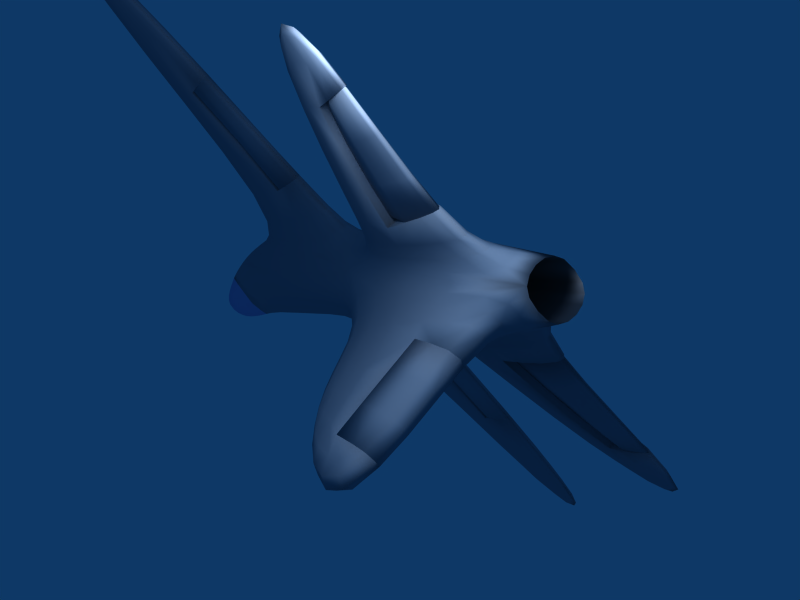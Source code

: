 # Source: jet.blend  (saved by Blender 2.49.2; exported with 4.5.12 LTS)
import bpy
from mathutils import Matrix  # noqa: F401  (used for matrix-valued properties, if any)

bpy.ops.wm.read_factory_settings(use_empty=True)
scene = bpy.context.scene
scene.name = 'Scene'

# ---- collections
col_collection_1 = bpy.data.collections.new('Collection 1'); scene.collection.children.link(col_collection_1)

# ---- materials (node trees are filled in below, after node groups)
mat_bodypaint = bpy.data.materials.new('BodyPaint')
mat_bodypaint.alpha_threshold = 0.0
mat_bodypaint.diffuse_color = (0.502, 0.5373, 0.5961, 1.0)
mat_bodypaint.roughness = 0.5
mat_bodypaint.specular_intensity = 1.266
mat_bodypaint.line_color = (0.0, 0.0, 0.0, 1.0)
mat_material = bpy.data.materials.new('Material')
mat_material.alpha_threshold = 0.0
mat_material.roughness = 0.5
mat_material.line_color = (0.0, 0.0, 0.0, 1.0)
mat_glass = bpy.data.materials.new('Glass')
mat_glass.alpha_threshold = 0.0
mat_glass.diffuse_color = (0.5882, 0.6431, 0.8549, 1.0)
mat_glass.roughness = 0.5
mat_glass.line_color = (0.0, 0.0, 0.0, 0.573)

# ---- material node trees

# ---- world
world_world = bpy.data.worlds.new('World'); scene.world = world_world
world_world.color = (0.05656, 0.2208, 0.4)
world_world.use_sun_shadow = False
world_world.sun_shadow_jitter_overblur = 0.0
world_world.cycles.sampling_method = 'MANUAL'
world_world.cycles.sample_map_resolution = 256

# ---- cameras
cam_camera = bpy.data.cameras.new('Camera')
cam_camera.passepartout_alpha = 0.2
cam_camera.clip_end = 100.0
cam_camera.lens = 35.0
cam_camera.ortho_scale = 7.314
cam_camera.show_passepartout = False
cam_camera.show_safe_areas = True
cam_camera.dof.focus_distance = 0.0
cam_camera.dof.aperture_fstop = 128.0

# ---- lights
light_spot = bpy.data.lights.new('Spot', 'POINT')
light_spot.transmission_factor = 0.0
light_spot.cutoff_distance = 30.0
light_spot.energy = 431.3
light_spot.shadow_buffer_clip_start = 1.001
light_spot.shadow_soft_size = 1.0
light_spot.shadow_maximum_resolution = 0.006
light_spot.use_absolute_resolution = True
light_spot.cycles.use_multiple_importance_sampling = False

# ---- meshes
me_cube = bpy.data.meshes.new('Cube')
me_cube.from_pydata([(9.436, -0.3641, 9.054e-07), (9.268, -0.2139, 9.111e-07), (9.294, -0.346, 0.2369), (9.446, -0.4845, 8.857e-07), (9.095, -0.2137, 0.2344), (9.356, -0.479, 0.2393), (-6.999, -0.04543, -8.881e-07), (-7.006, -0.06305, 0.1714), (-8.398, 0.08822, -1.088e-06), (-5.496, -0.1838, -6.864e-07), (-5.533, -0.2089, 0.1841), (-8.396, 0.08784, 0.1718), (0.0763, -0.6754, -3.051e-08), (0.07312, -0.7273, 0.2293), (-1.917, -0.5022, -2.504e-07), (2.008, -0.84, 1.626e-07), (2.082, -0.8846, 0.291), (-1.966, -0.5458, 0.2066), (-0.4331, 0.7516, 1.169e-07), (-2.084, 0.8212, -7.655e-08), (-0.4422, 0.7086, 0.2801), (1.204, 0.7197, 2.976e-07), (-2.18, 0.7664, 0.2564), (1.284, 0.6692, 0.3349), (6.807, -0.3377, 0.7512), (6.584, -0.1037, 0.7488), (5.572, -0.3454, 0.8833), (6.968, -0.5607, 0.7418), (7.91, -0.3388, 0.5946), (7.711, -0.1536, 0.5926), (5.278, -0.04403, 0.8736), (5.733, -0.6278, 0.8614), (8.039, -0.5185, 0.5934), (-5.139, 1.488, -4.124e-07), (-4.493, 1.174, -3.546e-07), (-5.572, 1.834, -4.415e-07), (-5.273, 1.467, 0.1571), (-4.65, 1.15, 0.1959), (-5.69, 1.782, 0.1456), (-7.23, 1.231, 0.3896), (-7.143, 1.01, 0.4524), (-6.387, 1.299, 0.3887), (-7.337, 1.507, 0.3415), (-8.069, 1.162, 0.3429), (-8.212, 0.9793, 0.3834), (-6.056, 1.009, 0.4766), (-6.631, 1.608, 0.3338), (-8.043, 1.412, 0.3061), (-9.241, 1.072, -1.075e-06), (-9.47, 0.9511, -1.124e-06), (-9.129, 1.076, 0.1603), (-9.102, 1.279, -1.022e-06), (-9.404, 0.9434, 0.17), (-8.984, 1.291, 0.1486), (-9.162, 3.165, -7.018e-07), (-9.071, 3.165, 0.1188), (-7.807, 2.689, 0.2701), (-7.634, 2.26, 0.2873), (-7.261, 2.674, 0.2654), (-7.964, 3.077, 0.2454), (-8.3, 2.706, 0.2448), (-8.258, 2.212, 0.2595), (-7.047, 2.309, 0.2824), (-7.475, 3.003, 0.2398), (-8.329, 3.165, 0.2241), (-6.449, 2.659, -4.637e-07), (-6.166, 2.397, -4.659e-07), (-6.766, 2.911, -4.606e-07), (-6.537, 2.656, 0.1454), (-6.264, 2.382, 0.1485), (-6.836, 2.909, 0.1345), (-8.189, 3.63, -5.046e-07), (-8.67, 3.71, -5.479e-07), (-8.164, 3.568, 0.1325), (-7.657, 3.425, -4.769e-07), (-8.613, 3.631, 0.1242), (-7.668, 3.388, 0.1291), (-5.106, 0.2447, 0.8793), (-4.678, 0.146, 0.7614), (-5.215, 0.4004, 0.8739), (-5.488, 0.2915, 1.107), (-5.205, 0.1063, 0.8609), (-4.718, -0.04295, 0.7293), (-4.756, 0.3642, 0.7494), (-5.594, 0.4329, 1.102), (-5.594, 0.1626, 1.095), (-7.036, 0.6718, 0.7525), (-7.038, 0.7664, 0.6146), (-7.834, 0.674, 0.6933), (-7.085, 0.657, 0.9823), (-6.233, 0.6285, 0.806), (-5.969, 0.6968, 0.67), (-8.088, 0.7759, 0.5393), (-7.725, 0.6499, 0.9283), (-6.446, 0.6278, 1.036), (-7.029, 0.07752, 0.7241), (-7.012, -0.02182, 0.5484), (-6.221, 0.01811, 0.7766), (-7.085, 0.1131, 0.971), (-7.832, 0.1723, 0.6749), (-8.078, 0.1163, 0.4975), (-5.921, -0.1276, 0.6093), (-6.446, 0.0675, 1.022), (-7.725, 0.1951, 0.9207), (-8.946, 0.4897, 0.6151), (-9.317, 0.5271, 0.4728), (-8.841, 0.3905, 0.6189), (-8.683, 0.4786, 0.8463), (-8.841, 0.5759, 0.6208), (-9.255, 0.6436, 0.4667), (-9.255, 0.4012, 0.4655), (-8.577, 0.39, 0.8542), (-8.577, 0.5548, 0.8557), (-8.668, 0.4437, 3.047), (-8.609, 0.3978, 3.048), (-8.609, 0.4858, 3.048), (-7.697, 0.223, 2.534), (-7.431, 0.1861, 1.902), (-7.328, 0.1947, 2.566), (-7.957, 0.262, 3.045), (-6.987, 0.1521, 1.95), (-7.645, 0.2394, 3.128), (-8.233, 0.3017, 3.047), (-7.697, 0.5962, 2.534), (-7.431, 0.6254, 1.904), (-7.957, 0.5598, 3.045), (-7.328, 0.5901, 2.567), (-6.987, 0.6153, 1.953), (-8.233, 0.5472, 3.047), (-7.645, 0.5553, 3.128), (-6.791, 0.3668, 2.64), (-6.322, 0.3506, 2.024), (-6.846, 0.468, 2.624), (-7.246, 0.3781, 3.219), (-6.846, 0.2713, 2.623), (-6.396, 0.2399, 2.016), (-6.396, 0.4687, 2.017), (-7.269, 0.4592, 3.174), (-7.269, 0.3008, 3.174), (-8.344, 0.4158, 4.01), (-8.301, 0.4654, 3.912), (-8.561, 0.4229, 3.881), (-8.301, 0.3564, 3.912), (-8.041, 0.4015, 3.944), (-8.011, 0.457, 3.85), (-8.509, 0.4692, 3.79), (-8.509, 0.3756, 3.79), (-8.011, 0.3418, 3.85), (2.484, -0.4748, 1.271), (3.341, -0.418, 1.088), (2.217, -0.2422, 1.275), (1.774, -0.524, 1.65), (2.42, -0.6891, 1.243), (3.365, -0.6946, 1.056), (3.012, -0.1184, 1.081), (1.572, -0.3354, 1.659), (1.681, -0.6981, 1.625), (-0.4633, 0.1114, 1.148), (-0.4431, 0.3053, 0.8843), (-1.571, 0.1053, 1.09), (-0.5232, -0.04632, 1.574), (0.6569, 0.06789, 1.207), (1.042, 0.257, 0.9644), (-1.924, 0.3212, 0.8265), (-1.382, -0.06118, 1.524), (0.3464, -0.08064, 1.618), (-0.1934, -0.7791, 1.066), (-0.05227, -0.7675, 0.8097), (1.0, -0.8501, 1.132), (-0.3592, -0.7841, 1.49), (-1.394, -0.6546, 1.013), (-1.676, -0.6114, 0.755), (1.588, -0.8756, 0.8989), (0.5432, -0.8368, 1.54), (-1.273, -0.6822, 1.446), (-3.089, -0.1998, 0.9884), (-3.631, -0.07168, 0.7872), (-2.92, -0.3492, 0.9755), (-2.656, -0.3064, 1.414), (-2.956, -0.06026, 1.009), (-3.564, 0.1219, 0.7899), (-3.509, -0.2543, 0.7588), (-2.498, -0.4274, 1.405), (-2.52, -0.1999, 1.439), (-2.141, -0.3998, 4.653), (-2.064, -0.4812, 4.652), (-2.096, -0.3807, 5.948), (-2.065, -0.327, 4.653), (-2.032, -0.4565, 5.857), (-2.032, -0.3155, 5.871), (-1.016, -0.7059, 4.69), (-0.783, -0.7501, 3.358), (-0.5611, -0.7353, 4.691), (-1.225, -0.6448, 5.97), (-1.379, -0.6444, 4.653), (-1.375, -0.6769, 3.332), (-0.2178, -0.7865, 3.387), (-0.8511, -0.668, 5.899), (-1.571, -0.5973, 5.868), (-1.024, -0.2065, 4.739), (-0.8158, -0.1983, 3.423), (-1.379, -0.2239, 4.653), (-1.225, -0.2062, 6.001), (-0.571, -0.2238, 4.737), (-0.2572, -0.2176, 3.449), (-1.376, -0.2158, 3.394), (-1.571, -0.2222, 5.899), (-0.8511, -0.225, 5.93), (0.09985, -0.5126, 4.766), (0.6054, -0.5438, 3.459), (0.02774, -0.387, 4.751), (-0.3531, -0.4703, 6.022), (0.0332, -0.6321, 4.731), (0.5227, -0.6765, 3.441), (0.5008, -0.4018, 3.467), (-0.39, -0.3658, 5.941), (-0.39, -0.5747, 5.927), (-1.52, -0.3698, 7.857), (-1.487, -0.2826, 7.651), (-1.807, -0.3591, 7.635), (-1.487, -0.4695, 7.644), (-1.166, -0.393, 7.66), (-1.149, -0.3058, 7.466), (-1.762, -0.284, 7.442), (-1.762, -0.4476, 7.435), (-1.149, -0.4903, 7.459), (4.057, 0.7706, 5.584e-07), (3.498, 0.7368, 5.216e-07), (4.2, 0.7886, 0.3312), (4.408, 0.9153, 5.876e-07), (3.655, 0.715, 0.3628), (4.535, 0.8574, 0.3212), (6.325, 0.3849, 0.664), (6.327, 0.2639, 0.7033), (7.201, 0.2555, 0.5386), (6.324, 0.4916, 0.6205), (5.416, 0.5261, 0.7084), (5.188, 0.4013, 0.7743), (7.333, 0.1464, 0.5659), (7.091, 0.3583, 0.5025), (5.557, 0.6314, 0.6581), (8.489, 0.07552, 8.656e-07), (8.742, -0.008164, 8.824e-07), (8.241, 0.1666, 8.506e-07), (8.346, 0.09095, 0.2103), (8.585, 0.003024, 0.2217), (8.113, 0.185, 0.1962), (7.052, -0.8826, 0.6896), (7.088, -0.8431, 0.7141), (6.54, -0.9483, 0.7374), (7.468, -0.8535, 0.6039), (7.85, -0.7757, 0.5939), (6.185, -0.9336, 0.7939), (6.886, -0.9266, 0.6273), (8.191, -0.7773, 6.825e-07), (8.885, -0.6896, 7.818e-07), (8.114, -0.7876, 0.26), (7.343, -0.8582, 5.65e-07), (8.77, -0.7013, 0.2508), (7.304, -0.8682, 0.2692), (5.91, -1.104, 0.7164), (5.716, -1.051, 0.7776), (5.74, -1.133, 0.6903), (6.123, -1.101, 0.6812), (6.165, -1.05, 0.6834), (6.073, -1.149, 0.6221), (5.453, -1.156, 4.062e-07), (5.994, -1.206, 4.037e-07), (5.488, -1.164, 0.2756), (4.727, -1.084, 3.812e-07), (6.003, -1.205, 0.2621), (4.82, -1.102, 0.3169), (9.335, -0.5679, 8.576e-07), (9.206, -0.6012, 0.2433), (8.862, -0.4938, 0.4234), (8.775, -0.3433, 0.4208), (8.576, -0.1912, 0.4171), (-9.744, 0.2413, 0.1788), (-9.744, 0.2195, -1.286e-06), (-9.744, 0.4155, 0.353), (-9.744, 0.5462, 0.3748), (-9.744, 0.6769, 0.353), (9.0, -0.09959, 8.985e-07), (8.834, -0.09359, 0.23), (-9.744, 0.8512, 0.1788), (-9.744, 0.873, -1.172e-06), (-8.315, 0.1052, 0.3444), (-7.012, -0.0508, 0.3841), (-5.656, -0.1885, 0.4389), (-8.282, 0.8538, 0.4436), (-7.078, 0.8518, 0.5281), (-5.847, 0.7902, 0.5771), (-3.824, -0.3338, -4.76e-07), (-3.884, -0.3647, 0.1993), (-3.515, 0.9529, -2.461e-07), (-3.669, 0.8959, 0.2372), (-4.147, -0.1499, 0.6964), (-4.191, 0.05218, 0.7363), (-4.208, 0.2842, 0.7232), (-1.929, -0.5695, 0.5327), (0.04349, -0.75, 0.5785), (2.039, -0.8937, 0.6743), (8.038, -0.6714, 0.5921), (7.063, -0.74, 0.7272), (5.892, -0.8407, 0.8257), (-2.205, 0.5529, 0.5948), (-0.4427, 0.5122, 0.6419), (1.314, 0.4648, 0.7274), (7.5, 0.01527, 0.5841), (6.393, 0.1079, 0.7332), (5.075, 0.2227, 0.836), (3.638, -0.9812, 3.071e-07), (3.764, -1.012, 0.3381), (2.593, 0.7175, 4.407e-07), (2.738, 0.6656, 0.3771), (4.482, -0.6843, 0.9627), (4.364, -0.3695, 0.9944), (4.013, -0.03037, 0.9801), (-5.885, 2.123, -4.606e-07), (-5.99, 2.09, 0.1474), (-5.156, 1.036, 0.4072), (-5.686, 1.375, 0.3185), (-6.043, 1.704, 0.272), (-6.835, 1.942, 0.3017), (-7.469, 1.846, 0.3077), (-8.218, 1.672, 0.277), (-9.041, 0.9473, 0.2843), (-8.753, 1.106, 0.262), (-8.631, 1.336, 0.2382), (-8.949, 1.671, 0.138), (-9.054, 1.67, -9.491e-07), (-8.821, 3.165, 0.1805), (-8.94, 3.524, 0.1158), (-9.021, 3.603, -6.085e-07), (-6.558, 2.352, 0.2383), (-6.806, 2.658, 0.2256), (-7.066, 2.93, 0.2041), (-8.51, 3.418, 0.1873), (-8.089, 3.383, 0.2029), (-7.63, 3.255, 0.1973), (-7.156, 3.164, -4.629e-07), (-7.2, 3.15, 0.1258), (-5.127, 0.5638, 0.7126), (-5.575, 0.5395, 0.8482), (-5.914, 0.5555, 1.079), (-5.965, 0.2044, 1.467), (-5.876, 0.3265, 1.478), (-5.965, 0.4581, 1.471), (-5.068, -0.1513, 0.6723), (-5.561, 0.01929, 0.8247), (-5.914, 0.07752, 1.066), (-8.9, 0.7326, 0.4785), (-8.484, 0.6402, 0.6441), (-8.257, 0.6135, 0.8829), (-6.676, 0.6286, 1.403), (-7.21, 0.6461, 1.272), (-7.743, 0.6305, 1.273), (-6.676, 0.1103, 1.396), (-7.21, 0.1499, 1.272), (-7.743, 0.2227, 1.273), (-8.898, 0.2845, 0.4665), (-8.483, 0.2831, 0.6372), (-8.257, 0.2938, 0.8792), (-8.455, 0.5363, 1.275), (-8.543, 0.4695, 1.275), (-8.455, 0.3931, 1.275), (-8.456, 0.3499, 3.049), (-8.618, 0.4741, 3.488), (-8.674, 0.4341, 3.558), (-8.618, 0.3919, 3.488), (-8.456, 0.5213, 3.049), (-6.618, 0.1644, 1.991), (-7.021, 0.2057, 2.592), (-7.387, 0.2478, 3.117), (-8.388, 0.3333, 3.515), (-8.171, 0.3056, 3.619), (-7.89, 0.2879, 3.576), (-8.388, 0.5116, 3.515), (-8.171, 0.5162, 3.619), (-7.89, 0.5109, 3.576), (-6.618, 0.5662, 1.993), (-7.021, 0.5504, 2.593), (-7.387, 0.5247, 3.117), (-7.66, 0.3254, 3.604), (-7.669, 0.3877, 3.68), (-7.66, 0.4522, 3.604), (2.279, 0.1309, 1.039), (1.61, -0.04375, 1.254), (1.09, -0.1738, 1.649), (1.074, -0.7007, 2.319), (1.164, -0.5516, 2.341), (1.019, -0.391, 2.35), (2.857, -0.8725, 0.9914), (1.95, -0.832, 1.196), (1.276, -0.8162, 1.588), (-3.073, 0.2712, 0.794), (-2.468, 0.04844, 1.041), (-2.093, -0.1156, 1.476), (0.05905, -0.179, 2.323), (-0.6363, -0.1541, 2.29), (-1.375, -0.1707, 2.183), (0.1574, -0.8206, 2.25), (-0.5543, -0.7764, 2.211), (-1.373, -0.6907, 2.184), (-2.942, -0.4322, 0.7373), (-2.378, -0.5027, 0.9803), (-2.038, -0.5553, 1.415), (-2.242, -0.2906, 2.184), (-2.354, -0.3789, 2.184), (-2.231, -0.4787, 2.185), (-1.838, -0.5649, 4.652), (-1.853, -0.5322, 5.772), (-1.952, -0.2986, 6.847), (-2.007, -0.3622, 6.998), (-1.952, -0.4385, 6.837), (-1.841, -0.2671, 4.653), (-1.853, -0.2622, 5.797), (0.2494, -0.768, 3.417), (-0.1834, -0.7161, 4.691), (-0.5422, -0.6501, 5.829), (-1.67, -0.5326, 6.844), (-1.388, -0.5663, 7.014), (-1.057, -0.5859, 6.87), (-1.67, -0.2343, 6.862), (-1.388, -0.2231, 7.031), (-1.057, -0.2446, 6.887), (0.2122, -0.2825, 3.465), (-0.1927, -0.2819, 4.728), (-0.5422, -0.2783, 5.854), (-0.7748, -0.5216, 6.885), (-0.7697, -0.4271, 7.047), (-0.7748, -0.3386, 6.894), (4.201, 0.5534, 0.6903), (4.649, 0.6653, 0.6159), (4.919, 0.7595, 0.5726), (8.116, 0.05679, 0.3946), (7.916, 0.1527, 0.3735), (7.729, 0.25, 0.3468), (8.425, -0.7292, 0.4379), (7.875, -0.8128, 0.452), (7.161, -0.892, 0.4694), (6.418, -0.9461, 0.2785), (6.417, -0.9358, 4.384e-07), (6.365, -0.9929, 0.6564), (6.43, -1.09, 0.6043), (6.435, -1.152, 0.5593), (6.441, -1.234, 0.2627), (6.442, -1.244, 3.874e-07), (5.079, -1.104, 0.6449), (5.587, -1.157, 0.5497), (6.029, -1.186, 0.4884), (8.768, -0.6275, 0.4281), (-9.744, 0.3066, 0.2877), (8.333, -0.05277, 0.4094), (-9.744, 0.7858, 0.2877), (-4.041, -0.3313, 0.5557), (-4.241, 0.613, 0.6035), (4.356, -0.9944, 0.8423), (3.324, 0.377, 0.8616), (-6.307, 2.028, 0.251), (-8.632, 1.671, 0.2178), (-8.774, 3.37, 0.163), (-7.289, 3.115, 0.1783), (-6.231, 0.1222, 1.44), (-6.231, 0.5689, 1.446), (-8.188, 0.5909, 1.274), (-8.188, 0.3099, 1.274), (-8.5, 0.5029, 3.345), (-8.5, 0.3583, 3.345), (-7.647, 0.2847, 3.448), (-7.647, 0.4977, 3.448), (0.741, -0.8024, 2.288), (0.648, -0.2548, 2.345), (-1.899, -0.2193, 2.183), (-1.871, -0.5845, 2.185), (-1.837, -0.2621, 6.534), (-1.837, -0.5013, 6.517), (-0.7896, -0.5886, 6.561), (-0.7896, -0.2832, 6.578), (6.421, -0.9769, 0.4678), (6.439, -1.203, 0.4441), (1.555e-14, 2.98e-08, -1.632e-07), (-8.218, 1.658, 1.429e-05), (-8.329, 3.151, 1.199e-05), (-8.258, 2.199, 1.354e-05), (-8.3, 2.692, 1.291e-05), (9.36, -0.2804, 9.09e-05), (9.137, -0.1518, 3.549e-05), (9.373, -0.3489, 0.1276), (9.049, -0.3324, 0.3506), (9.199, -0.2752, 0.2422), (9.186, -0.2061, 0.1229), (8.966, -0.1503, 0.2348), (8.842, -0.1908, 0.338), (9.453, -0.4221, 0.0001092), (9.402, -0.5327, 8.622e-05), (9.41, -0.4845, 0.1313), (9.333, -0.4129, 0.2476), (9.128, -0.4915, 0.3563), (9.29, -0.5469, 0.2515), (9.117, -0.6454, 3.565e-05), (8.828, -0.6992, 0.1256), (8.993, -0.6642, 0.2529), (9.275, -0.593, 0.1261), (8.993, -0.6264, 0.3452), (8.817, -0.5638, 0.4338), (8.82, -0.4181, 0.428), (8.676, -0.266, 0.4224), (8.92, -0.08987, 0.1187), (9.286, -0.2707, 0.1315), (8.949, -0.259, 0.3502), (9.055, -0.1437, 0.1232), (8.904, -0.1706, 0.2864), (9.403, -0.4154, 0.1383), (9.354, -0.5476, 0.1368), (9.096, -0.4111, 0.3635), (9.067, -0.5682, 0.3604), (9.058, -0.6612, 0.1301), (8.993, -0.6453, 0.299), (6.351, -0.8215, 0.4678), (6.295, -0.8375, 0.6564), (6.348, -0.7804, 4.384e-07), (6.348, -0.7907, 0.2785), (7.092, -0.7367, 0.4694), (7.805, -0.6574, 0.452), (7.235, -0.7129, 0.2692), (7.273, -0.7028, 5.65e-07), (8.044, -0.6322, 0.26), (8.121, -0.6219, 6.825e-07), (6.816, -0.7713, 0.6273), (7.398, -0.6981, 0.6039)], [], [(6, 9, 10, 7), (7, 10, 288, 287), (9, 292, 293, 10), (10, 293, 455, 288), (6, 7, 11, 8), (8, 11, 277, 278), (7, 287, 286, 11), (11, 286, 452, 277), (12, 15, 16, 13), (13, 16, 301, 300), (15, 311, 312, 16), (16, 312, 457, 301), (12, 13, 17, 14), (14, 17, 293, 292), (13, 300, 299, 17), (17, 299, 455, 293), (18, 19, 22, 20), (20, 22, 305, 306), (19, 294, 295, 22), (22, 295, 456, 305), (18, 20, 23, 21), (21, 23, 314, 313), (20, 306, 307, 23), (23, 307, 458, 314), (24, 28, 29, 25), (25, 29, 308, 309), (29, 276, 453, 308), (24, 25, 30, 26), (26, 30, 317, 316), (25, 309, 310, 30), (30, 310, 458, 317), (24, 26, 31, 27), (27, 31, 304, 303), (26, 316, 315, 31), (31, 315, 457, 304), (24, 27, 32, 28), (27, 303, 302, 32), (33, 36, 37, 34), (34, 37, 295, 294), (36, 321, 320, 37), (37, 320, 456, 295), (33, 35, 38, 36), (36, 38, 322, 321), (35, 318, 319, 38), (38, 319, 459, 322), (39, 43, 44, 40), (40, 44, 289, 290), (43, 327, 326, 44), (44, 326, 454, 289), (39, 40, 45, 41), (41, 45, 320, 321), (40, 290, 291, 45), (45, 291, 456, 320), (39, 41, 46, 42), (42, 46, 323, 324), (41, 321, 322, 46), (46, 322, 459, 323), (39, 42, 47, 43), (43, 47, 328, 327), (42, 324, 325, 47), (47, 325, 460, 328), (48, 49, 52, 50), (50, 52, 326, 327), (49, 285, 284, 52), (52, 284, 454, 326), (48, 50, 53, 51), (51, 53, 329, 330), (50, 327, 328, 53), (53, 328, 460, 329), (54, 55, 332, 333), (55, 331, 461, 332), (56, 60, 61, 57), (57, 61, 325, 324), (56, 57, 62, 58), (58, 62, 334, 335), (57, 324, 323, 62), (62, 323, 459, 334), (56, 58, 63, 59), (59, 63, 339, 338), (58, 335, 336, 63), (63, 336, 462, 339), (56, 59, 64, 60), (59, 338, 337, 64), (64, 337, 461, 331), (65, 68, 69, 66), (66, 69, 319, 318), (68, 335, 334, 69), (69, 334, 459, 319), (65, 67, 70, 68), (68, 70, 336, 335), (67, 340, 341, 70), (70, 341, 462, 336), (71, 72, 75, 73), (73, 75, 337, 338), (72, 333, 332, 75), (75, 332, 461, 337), (71, 73, 76, 74), (74, 76, 341, 340), (73, 338, 339, 76), (76, 339, 462, 341), (77, 81, 82, 78), (78, 82, 296, 297), (81, 349, 348, 82), (82, 348, 455, 296), (77, 78, 83, 79), (79, 83, 342, 343), (78, 297, 298, 83), (83, 298, 456, 342), (77, 79, 84, 80), (80, 84, 347, 346), (79, 343, 344, 84), (84, 344, 464, 347), (77, 80, 85, 81), (81, 85, 350, 349), (80, 346, 345, 85), (85, 345, 463, 350), (86, 90, 91, 87), (87, 91, 291, 290), (90, 343, 342, 91), (91, 342, 456, 291), (86, 87, 92, 88), (88, 92, 351, 352), (87, 290, 289, 92), (92, 289, 454, 351), (86, 88, 93, 89), (89, 93, 356, 355), (88, 352, 353, 93), (93, 353, 465, 356), (86, 89, 94, 90), (90, 94, 344, 343), (89, 355, 354, 94), (94, 354, 464, 344), (95, 99, 100, 96), (96, 100, 286, 287), (99, 361, 360, 100), (100, 360, 452, 286), (95, 96, 101, 97), (97, 101, 348, 349), (96, 287, 288, 101), (101, 288, 455, 348), (95, 97, 102, 98), (98, 102, 357, 358), (97, 349, 350, 102), (102, 350, 463, 357), (95, 98, 103, 99), (99, 103, 362, 361), (98, 358, 359, 103), (103, 359, 466, 362), (104, 108, 109, 105), (105, 109, 281, 280), (108, 352, 351, 109), (109, 351, 454, 281), (104, 105, 110, 106), (106, 110, 360, 361), (105, 280, 279, 110), (110, 279, 452, 360), (104, 106, 111, 107), (107, 111, 365, 364), (106, 361, 362, 111), (111, 362, 466, 365), (104, 107, 112, 108), (108, 112, 353, 352), (107, 364, 363, 112), (112, 363, 465, 353), (113, 114, 369, 368), (114, 366, 468, 369), (113, 368, 367, 115), (115, 367, 467, 370), (116, 117, 120, 118), (118, 120, 371, 372), (117, 358, 357, 120), (120, 357, 463, 371), (116, 118, 121, 119), (119, 121, 376, 375), (118, 372, 373, 121), (121, 373, 469, 376), (119, 375, 374, 122), (122, 374, 468, 366), (123, 126, 127, 124), (124, 127, 354, 355), (126, 381, 380, 127), (127, 380, 464, 354), (125, 128, 377, 378), (128, 370, 467, 377), (123, 125, 129, 126), (126, 129, 382, 381), (125, 378, 379, 129), (129, 379, 470, 382), (130, 134, 135, 131), (131, 135, 345, 346), (134, 372, 371, 135), (135, 371, 463, 345), (130, 131, 136, 132), (132, 136, 380, 381), (131, 346, 347, 136), (136, 347, 464, 380), (130, 132, 137, 133), (133, 137, 385, 384), (132, 381, 382, 137), (137, 382, 470, 385), (130, 133, 138, 134), (134, 138, 373, 372), (133, 384, 383, 138), (138, 383, 469, 373), (139, 143, 144, 140), (140, 144, 379, 378), (143, 384, 385, 144), (144, 385, 470, 379), (139, 140, 145, 141), (141, 145, 367, 368), (140, 378, 377, 145), (145, 377, 467, 367), (139, 141, 146, 142), (142, 146, 374, 375), (141, 368, 369, 146), (146, 369, 468, 374), (139, 142, 147, 143), (143, 147, 383, 384), (142, 375, 376, 147), (147, 376, 469, 383), (148, 152, 153, 149), (149, 153, 315, 316), (152, 393, 392, 153), (153, 392, 457, 315), (148, 149, 154, 150), (150, 154, 386, 387), (149, 316, 317, 154), (154, 317, 458, 386), (148, 150, 155, 151), (151, 155, 391, 390), (150, 387, 388, 155), (155, 388, 472, 391), (148, 151, 156, 152), (152, 156, 394, 393), (151, 390, 389, 156), (156, 389, 471, 394), (157, 161, 162, 158), (158, 162, 307, 306), (161, 387, 386, 162), (162, 386, 458, 307), (157, 158, 163, 159), (159, 163, 395, 396), (158, 306, 305, 163), (163, 305, 456, 395), (157, 159, 164, 160), (160, 164, 400, 399), (159, 396, 397, 164), (164, 397, 473, 400), (157, 160, 165, 161), (161, 165, 388, 387), (160, 399, 398, 165), (165, 398, 472, 388), (166, 170, 171, 167), (167, 171, 299, 300), (170, 405, 404, 171), (171, 404, 455, 299), (166, 167, 172, 168), (168, 172, 392, 393), (167, 300, 301, 172), (172, 301, 457, 392), (166, 168, 173, 169), (169, 173, 401, 402), (168, 393, 394, 173), (173, 394, 471, 401), (166, 169, 174, 170), (170, 174, 406, 405), (169, 402, 403, 174), (174, 403, 474, 406), (175, 179, 180, 176), (176, 180, 298, 297), (179, 396, 395, 180), (180, 395, 456, 298), (175, 176, 181, 177), (177, 181, 404, 405), (176, 297, 296, 181), (181, 296, 455, 404), (175, 177, 182, 178), (178, 182, 409, 408), (177, 405, 406, 182), (182, 406, 474, 409), (175, 178, 183, 179), (179, 183, 397, 396), (178, 408, 407, 183), (183, 407, 473, 397), (184, 185, 188, 186), (186, 188, 414, 413), (185, 410, 411, 188), (188, 411, 476, 414), (184, 186, 189, 187), (187, 189, 416, 415), (186, 413, 412, 189), (189, 412, 475, 416), (190, 194, 195, 191), (191, 195, 403, 402), (190, 191, 196, 192), (192, 196, 417, 418), (191, 402, 401, 196), (196, 401, 471, 417), (190, 192, 197, 193), (193, 197, 422, 421), (192, 418, 419, 197), (197, 419, 477, 422), (190, 193, 198, 194), (194, 198, 411, 410), (193, 421, 420, 198), (198, 420, 476, 411), (199, 203, 204, 200), (200, 204, 398, 399), (203, 427, 426, 204), (204, 426, 472, 398), (199, 200, 205, 201), (200, 399, 400, 205), (199, 201, 206, 202), (202, 206, 423, 424), (201, 415, 416, 206), (206, 416, 475, 423), (199, 202, 207, 203), (203, 207, 428, 427), (202, 424, 425, 207), (207, 425, 478, 428), (208, 212, 213, 209), (209, 213, 389, 390), (212, 418, 417, 213), (213, 417, 471, 389), (208, 209, 214, 210), (210, 214, 426, 427), (209, 390, 391, 214), (214, 391, 472, 426), (208, 210, 215, 211), (211, 215, 431, 430), (210, 427, 428, 215), (215, 428, 478, 431), (208, 211, 216, 212), (212, 216, 419, 418), (211, 430, 429, 216), (216, 429, 477, 419), (217, 221, 222, 218), (218, 222, 425, 424), (221, 430, 431, 222), (222, 431, 478, 425), (217, 218, 223, 219), (219, 223, 412, 413), (218, 424, 423, 223), (223, 423, 475, 412), (217, 219, 224, 220), (220, 224, 420, 421), (219, 413, 414, 224), (224, 414, 476, 420), (217, 220, 225, 221), (221, 225, 429, 430), (220, 421, 422, 225), (225, 422, 477, 429), (226, 227, 230, 228), (228, 230, 432, 433), (227, 313, 314, 230), (230, 314, 458, 432), (226, 228, 231, 229), (228, 433, 434, 231), (232, 236, 237, 233), (233, 237, 310, 309), (236, 433, 432, 237), (237, 432, 458, 310), (232, 233, 238, 234), (234, 238, 435, 436), (233, 309, 308, 238), (238, 308, 453, 435), (232, 234, 239, 235), (234, 436, 437, 239), (232, 235, 240, 236), (236, 240, 434, 433), (241, 244, 245, 242), (244, 436, 435, 245), (245, 435, 453, 283), (241, 243, 246, 244), (244, 246, 437, 436), (247, 250, 251, 248), (248, 251, 302, 303), (250, 439, 438, 251), (251, 438, 451, 302), (247, 248, 252, 249), (249, 252, 261), (248, 303, 304, 252), (252, 304, 457, 261), (247, 249, 253, 250), (250, 253, 440, 439), (249, 261, 443, 253), (253, 443, 479, 440), (256, 258, 438, 439), (254, 256, 259, 257), (257, 259, 441, 442), (256, 439, 440, 259), (259, 440, 479, 441), (260, 263, 264, 261), (261, 264, 443), (263, 444, 443, 264), (260, 261, 262), (262, 261, 448, 449), (261, 457, 448), (260, 262, 265, 263), (263, 265, 445, 444), (262, 449, 450, 265), (265, 450, 480, 445), (266, 267, 270, 268), (268, 270, 450, 449), (267, 447, 446, 270), (270, 446, 480, 450), (266, 268, 271, 269), (269, 271, 312, 311), (268, 449, 448, 271), (271, 448, 457, 312), (441, 481, 442), (441, 479, 481), (443, 481, 479), (443, 444, 481), (444, 445, 481), (445, 480, 481), (446, 481, 480), (446, 447, 481), (284, 285, 481), (284, 481, 454), (281, 454, 481), (280, 281, 481), (279, 280, 481), (279, 481, 452), (277, 452, 481), (277, 481, 278), (407, 408, 409), (407, 409, 474, 473), (400, 473, 474, 403), (195, 205, 400, 403), (194, 201, 205, 195), (194, 410, 415, 201), (185, 187, 415, 410), (184, 187, 185), (113, 115, 114), (114, 115, 370, 366), (122, 366, 370, 128), (119, 122, 128, 125), (116, 119, 125, 123), (116, 123, 124, 117), (117, 124, 355, 358), (355, 356, 359, 358), (356, 465, 466, 359), (363, 365, 466, 465), (363, 364, 365), (60, 64, 483, 485), (60, 485, 484, 61), (61, 484, 482, 325), (325, 482, 460), (329, 460, 482), (329, 482, 330), (54, 483, 55), (55, 483, 331), (64, 331, 483), (486, 1, 491, 509), (0, 486, 509, 488), (509, 491, 4, 490), (488, 509, 490, 2), (490, 4, 493, 510), (2, 490, 510, 489), (510, 493, 276, 507), (489, 510, 507, 275), (487, 282, 508, 511), (1, 487, 511, 491), (511, 508, 283, 492), (491, 511, 492, 4), (4, 492, 512, 493), (276, 493, 512, 453), (453, 512, 492, 283), (488, 2, 497, 513), (0, 488, 513, 494), (513, 497, 5, 496), (494, 513, 496, 3), (496, 5, 499, 514), (3, 496, 514, 495), (514, 499, 273, 503), (495, 514, 503, 272), (489, 275, 506, 515), (2, 489, 515, 497), (515, 506, 274, 498), (497, 515, 498, 5), (498, 274, 505, 516), (5, 498, 516, 499), (516, 505, 451, 504), (499, 516, 504, 273), (507, 29, 28), (275, 507, 28), (507, 276, 29), (506, 28, 32), (274, 506, 32), (506, 275, 28), (505, 32, 302), (451, 505, 302), (505, 274, 32), (508, 242, 245), (283, 508, 245), (508, 282, 242), (501, 256, 254), (255, 501, 254), (501, 258, 256), (500, 272, 503, 517), (255, 500, 517, 501), (517, 503, 273, 502), (501, 517, 502, 258), (273, 504, 518, 502), (258, 502, 518, 438), (438, 518, 504, 451), (525, 522, 519, 523), (527, 525, 523, 524), (526, 521, 522, 525), (528, 526, 525, 527), (529, 523, 519, 520), (530, 524, 523, 529), (229, 231, 522, 521), (231, 434, 519, 522), (243, 528, 527, 246), (246, 527, 524, 437), (239, 437, 524, 530), (235, 239, 530, 529), (235, 529, 520, 240), (434, 520, 519), (240, 520, 434)])
me_cube.polygons.foreach_set('use_smooth', [True] * 522)
_uv = me_cube.uv_layers.new(name='UVTex')
_uv.uv.foreach_set('vector', [0.0, 0.0, 1.0, 0.0, 1.0, 1.0, 0.0, 1.0, 0.0, 0.0, 1.0, 0.0, 1.0, 1.0, 0.0, 1.0, 0.0, 0.0, 1.0, 0.0, 1.0, 1.0, 0.0, 1.0, 0.0, 0.0, 1.0, 0.0, 1.0, 1.0, 0.0, 1.0, 0.0, 0.0, 1.0, 0.0, 1.0, 1.0, 0.0, 1.0, 0.0, 0.0, 1.0, 0.0, 1.0, 1.0, 0.0, 1.0, 0.0, 0.0, 1.0, 0.0, 1.0, 1.0, 0.0, 1.0, 0.0, 0.0, 1.0, 0.0, 1.0, 1.0, 0.0, 1.0, 0.0, 0.0, 1.0, 0.0, 1.0, 1.0, 0.0, 1.0, 0.0, 0.0, 1.0, 0.0, 1.0, 1.0, 0.0, 1.0, 0.0, 0.0, 1.0, 0.0, 1.0, 1.0, 0.0, 1.0, 0.0, 0.0, 1.0, 0.0, 1.0, 1.0, 0.0, 1.0, 0.0, 0.0, 1.0, 0.0, 1.0, 1.0, 0.0, 1.0, 0.0, 0.0, 1.0, 0.0, 1.0, 1.0, 0.0, 1.0, 0.0, 0.0, 1.0, 0.0, 1.0, 1.0, 0.0, 1.0, 0.0, 0.0, 1.0, 0.0, 1.0, 1.0, 0.0, 1.0, 0.0, 0.0, 1.0, 0.0, 1.0, 1.0, 0.0, 1.0, 0.0, 0.0, 1.0, 0.0, 1.0, 1.0, 0.0, 1.0, 0.0, 0.0, 1.0, 0.0, 1.0, 1.0, 0.0, 1.0, 0.0, 0.0, 1.0, 0.0, 1.0, 1.0, 0.0, 1.0, 0.0, 0.0, 1.0, 0.0, 1.0, 1.0, 0.0, 1.0, 0.0, 0.0, 1.0, 0.0, 1.0, 1.0, 0.0, 1.0, 0.0, 0.0, 1.0, 0.0, 1.0, 1.0, 0.0, 1.0, 0.0, 0.0, 1.0, 0.0, 1.0, 1.0, 0.0, 1.0, 0.0, 0.0, 1.0, 0.0, 1.0, 1.0, 0.0, 1.0, 0.0, 0.0, 1.0, 0.0, 1.0, 1.0, 0.0, 1.0, 0.0, 0.0, 1.0, 0.0, 1.0, 1.0, 0.0, 1.0, 0.0, 0.0, 1.0, 0.0, 1.0, 1.0, 0.0, 1.0, 0.0, 0.0, 1.0, 0.0, 1.0, 1.0, 0.0, 1.0, 0.0, 0.0, 1.0, 0.0, 1.0, 1.0, 0.0, 1.0, 0.0, 0.0, 1.0, 0.0, 1.0, 1.0, 0.0, 1.0, 0.0, 0.0, 1.0, 0.0, 1.0, 1.0, 0.0, 1.0, 0.0, 0.0, 1.0, 0.0, 1.0, 1.0, 0.0, 1.0, 0.0, 0.0, 1.0, 0.0, 1.0, 1.0, 0.0, 1.0, 0.0, 0.0, 1.0, 0.0, 1.0, 1.0, 0.0, 1.0, 0.0, 0.0, 1.0, 0.0, 1.0, 1.0, 0.0, 1.0, 0.0, 0.0, 1.0, 0.0, 1.0, 1.0, 0.0, 1.0, 0.0, 0.0, 1.0, 0.0, 1.0, 1.0, 0.0, 1.0, 0.0, 0.0, 1.0, 0.0, 1.0, 1.0, 0.0, 1.0, 0.0, 0.0, 1.0, 0.0, 1.0, 1.0, 0.0, 1.0, 0.0, 0.0, 1.0, 0.0, 1.0, 1.0, 0.0, 1.0, 0.0, 0.0, 1.0, 0.0, 1.0, 1.0, 0.0, 1.0, 0.0, 0.0, 1.0, 0.0, 1.0, 1.0, 0.0, 1.0, 0.0, 0.0, 1.0, 0.0, 1.0, 1.0, 0.0, 1.0, 0.0, 0.0, 1.0, 0.0, 1.0, 1.0, 0.0, 1.0, 0.0, 0.0, 1.0, 0.0, 1.0, 1.0, 0.0, 1.0, 0.0, 0.0, 1.0, 0.0, 1.0, 1.0, 0.0, 1.0, 0.0, 0.0, 1.0, 0.0, 1.0, 1.0, 0.0, 1.0, 0.0, 0.0, 1.0, 0.0, 1.0, 1.0, 0.0, 1.0, 0.0, 0.0, 1.0, 0.0, 1.0, 1.0, 0.0, 1.0, 0.0, 0.0, 1.0, 0.0, 1.0, 1.0, 0.0, 1.0, 0.0, 0.0, 1.0, 0.0, 1.0, 1.0, 0.0, 1.0, 0.0, 0.0, 1.0, 0.0, 1.0, 1.0, 0.0, 1.0, 0.2323, -1.761e-05, 0.7991, 0.02161, 0.6443, 0.2388, 0.1685, 0.1901, 0.1685, 0.1901, 0.6443, 0.2388, 0.5163, 0.4696, 0.08901, 0.4221, 0.7991, 0.02161, 1.272, 0.06005, 1.042, 0.2926, 0.6443, 0.2388, 0.6443, 0.2388, 1.042, 0.2926, 0.8736, 0.5164, 0.5163, 0.4696, 0.0, 0.0, 1.0, 0.0, 1.0, 1.0, 0.0, 1.0, 0.0, 0.0, 1.0, 0.0, 1.0, 1.0, 0.0, 1.0, 0.0, 0.0, 1.0, 0.0, 1.0, 1.0, 0.0, 1.0, 0.0, 0.0, 1.0, 0.0, 1.0, 1.0, 0.0, 1.0, 0.0, 0.0, 1.0, 0.0, 1.0, 1.0, 0.0, 1.0, 0.0, 0.0, 1.0, 0.0, 1.0, 1.0, 0.0, 1.0, 0.0, 0.0, 1.0, 0.0, 1.0, 1.0, 0.0, 1.0, 0.0, 0.0, 1.0, 0.0, 1.0, 1.0, 0.0, 1.0, 0.0, 0.0, 1.0, 0.0, 1.0, 1.0, 0.0, 1.0, 0.0, 0.0, 1.0, 0.0, 1.0, 1.0, 0.0, 1.0, 0.0, 0.0, 1.0, 0.0, 1.0, 1.0, 0.0, 1.0, 0.0, 0.0, 1.0, 0.0, 1.0, 1.0, 0.0, 1.0, 0.0, 0.0, 1.0, 0.0, 1.0, 1.0, 0.0, 1.0, 0.0, 0.0, 1.0, 0.0, 1.0, 1.0, 0.0, 1.0, 0.0, 0.0, 1.0, 0.0, 1.0, 1.0, 0.0, 1.0, 0.0, 0.0, 1.0, 0.0, 1.0, 1.0, 0.0, 1.0, -0.1149, 0.9954, -0.01034, 0.7033, 0.3841, 0.721, 0.2498, 0.971, 0.2498, 0.971, 0.3841, 0.721, 0.714, 0.7395, 0.5553, 0.9511, -0.01034, 0.7033, 0.08901, 0.4221, 0.5163, 0.4696, 0.3841, 0.721, 0.3841, 0.721, 0.5163, 0.4696, 0.8736, 0.5164, 0.714, 0.7395, 0.0, 0.0, 1.0, 0.0, 1.0, 1.0, 0.0, 1.0, 0.0, 0.0, 1.0, 0.0, 1.0, 1.0, 0.0, 1.0, 0.0, 0.0, 1.0, 0.0, 1.0, 1.0, 0.0, 1.0, 0.0, 0.0, 1.0, 0.0, 1.0, 1.0, 0.0, 1.0, 0.0, 0.0, 1.0, 0.0, 1.0, 1.0, 0.0, 1.0, 0.0, 0.0, 1.0, 0.0, 1.0, 1.0, 0.0, 1.0, 0.0, 0.0, 1.0, 0.0, 1.0, 1.0, 0.0, 1.0, 0.0, 0.0, 1.0, 0.0, 1.0, 1.0, 0.0, 1.0, 0.0, 0.0, 1.0, 0.0, 1.0, 1.0, 0.0, 1.0, 0.0, 0.0, 1.0, 0.0, 1.0, 1.0, 0.0, 1.0, 0.0, 0.0, 1.0, 0.0, 1.0, 1.0, 0.0, 1.0, 0.0, 0.0, 1.0, 0.0, 1.0, 1.0, 0.0, 1.0, 0.0, 0.0, 1.0, 0.0, 1.0, 1.0, 0.0, 1.0, 0.0, 0.0, 1.0, 0.0, 1.0, 1.0, 0.0, 1.0, 0.0, 0.0, 1.0, 0.0, 1.0, 1.0, 0.0, 1.0, 0.0, 0.0, 1.0, 0.0, 1.0, 1.0, 0.0, 1.0, 0.0, 0.0, 1.0, 0.0, 1.0, 1.0, 0.0, 1.0, 0.0, 0.0, 1.0, 0.0, 1.0, 1.0, 0.0, 1.0, 0.0, 0.0, 1.0, 0.0, 1.0, 1.0, 0.0, 1.0, 0.0, 0.0, 1.0, 0.0, 1.0, 1.0, 0.0, 1.0, 0.0, 0.0, 1.0, 0.0, 1.0, 1.0, 0.0, 1.0, 0.0, 0.0, 1.0, 0.0, 1.0, 1.0, 0.0, 1.0, 0.0, 0.0, 1.0, 0.0, 1.0, 1.0, 0.0, 1.0, 0.0, 0.0, 1.0, 0.0, 1.0, 1.0, 0.0, 1.0, 0.0, 0.0, 1.0, 0.0, 1.0, 1.0, 0.0, 1.0, 0.0, 0.0, 1.0, 0.0, 1.0, 1.0, 0.0, 1.0, 0.0, 0.0, 1.0, 0.0, 1.0, 1.0, 0.0, 1.0, 0.0, 0.0, 1.0, 0.0, 1.0, 1.0, 0.0, 1.0, 0.0, 0.0, 1.0, 0.0, 1.0, 1.0, 0.0, 1.0, 0.0, 0.0, 1.0, 0.0, 1.0, 1.0, 0.0, 1.0, 0.0, 0.0, 1.0, 0.0, 1.0, 1.0, 0.0, 1.0, 0.0, 0.0, 1.0, 0.0, 1.0, 1.0, 0.0, 1.0, 0.0, 0.0, 1.0, 0.0, 1.0, 1.0, 0.0, 1.0, 0.0, 0.0, 1.0, 0.0, 1.0, 1.0, 0.0, 1.0, 0.0, 0.0, 1.0, 0.0, 1.0, 1.0, 0.0, 1.0, 0.0, 0.0, 1.0, 0.0, 1.0, 1.0, 0.0, 1.0, 0.0, 0.0, 1.0, 0.0, 1.0, 1.0, 0.0, 1.0, 0.0, 0.0, 1.0, 0.0, 1.0, 1.0, 0.0, 1.0, 0.0, 0.0, 1.0, 0.0, 1.0, 1.0, 0.0, 1.0, 0.0, 0.0, 1.0, 0.0, 1.0, 1.0, 0.0, 1.0, 0.0, 0.0, 1.0, 0.0, 1.0, 1.0, 0.0, 1.0, 0.0, 0.0, 1.0, 0.0, 1.0, 1.0, 0.0, 1.0, 0.0, 0.0, 1.0, 0.0, 1.0, 1.0, 0.0, 1.0, 0.0, 0.0, 1.0, 0.0, 1.0, 1.0, 0.0, 1.0, 0.0, 0.0, 1.0, 0.0, 1.0, 1.0, 0.0, 1.0, 0.0, 0.0, 1.0, 0.0, 1.0, 1.0, 0.0, 1.0, 0.0, 0.0, 1.0, 0.0, 1.0, 1.0, 0.0, 1.0, 0.0, 0.0, 1.0, 0.0, 1.0, 1.0, 0.0, 1.0, 0.0, 0.0, 1.0, 0.0, 1.0, 1.0, 0.0, 1.0, 0.0, 0.0, 1.0, 0.0, 1.0, 1.0, 0.0, 1.0, 0.0, 0.0, 1.0, 0.0, 1.0, 1.0, 0.0, 1.0, 0.0, 0.0, 1.0, 0.0, 1.0, 1.0, 0.0, 1.0, 0.0, 0.0, 1.0, 0.0, 1.0, 1.0, 0.0, 1.0, 0.0, 0.0, 1.0, 0.0, 1.0, 1.0, 0.0, 1.0, 0.0, 0.0, 1.0, 0.0, 1.0, 1.0, 0.0, 1.0, 0.0, 0.0, 1.0, 0.0, 1.0, 1.0, 0.0, 1.0, 0.0, 0.0, 1.0, 0.0, 1.0, 1.0, 0.0, 1.0, 0.0, 0.0, 1.0, 0.0, 1.0, 1.0, 0.0, 1.0, 0.0, 0.0, 1.0, 0.0, 1.0, 1.0, 0.0, 1.0, 0.0, 0.0, 1.0, 0.0, 1.0, 1.0, 0.0, 1.0, 0.0, 0.0, 1.0, 0.0, 1.0, 1.0, 0.0, 1.0, 0.0, 0.0, 1.0, 0.0, 1.0, 1.0, 0.0, 1.0, 0.0, 0.0, 1.0, 0.0, 1.0, 1.0, 0.0, 1.0, 0.0, 0.0, 1.0, 0.0, 1.0, 1.0, 0.0, 1.0, 0.0, 0.0, 1.0, 0.0, 1.0, 1.0, 0.0, 1.0, 0.0, 0.0, 1.0, 0.0, 1.0, 1.0, 0.0, 1.0, 0.0, 0.0, 1.0, 0.0, 1.0, 1.0, 0.0, 1.0, 0.0, 0.0, 1.0, 0.0, 1.0, 1.0, 0.0, 1.0, 0.0, 0.0, 1.0, 0.0, 1.0, 1.0, 0.0, 1.0, 0.0, 0.0, 1.0, 0.0, 1.0, 1.0, 0.0, 1.0, 0.0, 0.0, 1.0, 0.0, 1.0, 1.0, 0.0, 1.0, 0.0, 0.0, 1.0, 0.0, 1.0, 1.0, 0.0, 1.0, 0.0, 0.0, 1.0, 0.0, 1.0, 1.0, 0.0, 1.0, 0.0, 0.0, 1.0, 0.0, 1.0, 1.0, 0.0, 1.0, 0.0, 0.0, 1.0, 0.0, 1.0, 1.0, 0.0, 1.0, 0.0, 0.0, 1.0, 0.0, 1.0, 1.0, 0.0, 1.0, 0.0, 0.0, 1.0, 0.0, 1.0, 1.0, 0.0, 1.0, 0.0, 0.0, 1.0, 0.0, 1.0, 1.0, 0.0, 1.0, 0.0, 0.0, 1.0, 0.0, 1.0, 1.0, 0.0, 1.0, 0.0, 0.0, 1.0, 0.0, 1.0, 1.0, 0.0, 1.0, 0.0, 0.0, 1.0, 0.0, 1.0, 1.0, 0.0, 1.0, 0.0, 0.0, 1.0, 0.0, 1.0, 1.0, 0.0, 1.0, 0.0, 0.0, 1.0, 0.0, 1.0, 1.0, 0.0, 1.0, 0.0, 0.0, 1.0, 0.0, 1.0, 1.0, 0.0, 1.0, 0.0, 0.0, 1.0, 0.0, 1.0, 1.0, 0.0, 1.0, 0.0, 0.0, 1.0, 0.0, 1.0, 1.0, 0.0, 1.0, 0.0, 0.0, 1.0, 0.0, 1.0, 1.0, 0.0, 1.0, 0.0, 0.0, 1.0, 0.0, 1.0, 1.0, 0.0, 1.0, 0.0, 0.0, 1.0, 0.0, 1.0, 1.0, 0.0, 1.0, 0.0, 0.0, 1.0, 0.0, 1.0, 1.0, 0.0, 1.0, 0.0, 0.0, 1.0, 0.0, 1.0, 1.0, 0.0, 1.0, 0.0, 0.0, 1.0, 0.0, 1.0, 1.0, 0.0, 1.0, 0.0, 0.0, 1.0, 0.0, 1.0, 1.0, 0.0, 1.0, 0.0, 0.0, 1.0, 0.0, 1.0, 1.0, 0.0, 1.0, 0.0, 0.0, 1.0, 0.0, 1.0, 1.0, 0.0, 1.0, 0.0, 0.0, 1.0, 0.0, 1.0, 1.0, 0.0, 1.0, 0.0, 0.0, 1.0, 0.0, 1.0, 1.0, 0.0, 1.0, 0.0, 0.0, 1.0, 0.0, 1.0, 1.0, 0.0, 1.0, 0.0, 0.0, 1.0, 0.0, 1.0, 1.0, 0.0, 1.0, 0.0, 0.0, 1.0, 0.0, 1.0, 1.0, 0.0, 1.0, 0.0, 0.0, 1.0, 0.0, 1.0, 1.0, 0.0, 1.0, 0.0, 0.0, 1.0, 0.0, 1.0, 1.0, 0.0, 1.0, 0.0, 0.0, 1.0, 0.0, 1.0, 1.0, 0.0, 1.0, 0.0, 0.0, 1.0, 0.0, 1.0, 1.0, 0.0, 1.0, 0.0, 0.0, 1.0, 0.0, 1.0, 1.0, 0.0, 1.0, 0.0, 0.0, 1.0, 0.0, 1.0, 1.0, 0.0, 1.0, 0.0, 0.0, 1.0, 0.0, 1.0, 1.0, 0.0, 1.0, 0.0, 0.0, 1.0, 0.0, 1.0, 1.0, 0.0, 1.0, 0.0, 0.0, 1.0, 0.0, 1.0, 1.0, 0.0, 1.0, 0.0, 0.0, 1.0, 0.0, 1.0, 1.0, 0.0, 1.0, 0.0, 0.0, 1.0, 0.0, 1.0, 1.0, 0.0, 1.0, 0.0, 0.0, 1.0, 0.0, 1.0, 1.0, 0.0, 1.0, 0.0, 0.0, 1.0, 0.0, 1.0, 1.0, 0.0, 1.0, 0.0, 0.0, 1.0, 0.0, 1.0, 1.0, 0.0, 1.0, 0.0, 0.0, 1.0, 0.0, 1.0, 1.0, 0.0, 1.0, 0.0, 0.0, 1.0, 0.0, 1.0, 1.0, 0.0, 1.0, 0.0, 0.0, 1.0, 0.0, 1.0, 1.0, 0.0, 1.0, 0.0, 0.0, 1.0, 0.0, 1.0, 1.0, 0.0, 1.0, 0.0, 0.0, 1.0, 0.0, 1.0, 1.0, 0.0, 1.0, 0.0, 0.0, 1.0, 0.0, 1.0, 1.0, 0.0, 1.0, 0.0, 0.0, 1.0, 0.0, 1.0, 1.0, 0.0, 1.0, 0.0, 0.0, 1.0, 0.0, 1.0, 1.0, 0.0, 1.0, 0.0, 0.0, 1.0, 0.0, 1.0, 1.0, 0.0, 1.0, 0.0, 0.0, 1.0, 0.0, 1.0, 1.0, 0.0, 1.0, 0.0, 0.0, 1.0, 0.0, 1.0, 1.0, 0.0, 1.0, 0.0, 0.0, 1.0, 0.0, 1.0, 1.0, 0.0, 1.0, 0.0, 0.0, 1.0, 0.0, 1.0, 1.0, 0.0, 1.0, 0.0, 0.0, 1.0, 0.0, 1.0, 1.0, 0.0, 1.0, 0.0, 0.0, 1.0, 0.0, 1.0, 1.0, 0.0, 1.0, 0.0, 0.0, 1.0, 0.0, 1.0, 1.0, 0.0, 1.0, 0.0, 0.0, 1.0, 0.0, 1.0, 1.0, 0.0, 1.0, 0.0, 0.0, 1.0, 0.0, 1.0, 1.0, 0.0, 1.0, 0.0, 0.0, 1.0, 0.0, 1.0, 1.0, 0.0, 1.0, 0.0, 0.0, 1.0, 0.0, 1.0, 1.0, 0.0, 1.0, 0.0, 0.0, 1.0, 0.0, 1.0, 1.0, 0.0, 1.0, 0.0, 0.0, 1.0, 0.0, 1.0, 1.0, 0.0, 1.0, 0.0, 0.0, 1.0, 0.0, 1.0, 1.0, 0.0, 1.0, 0.0, 0.0, 1.0, 0.0, 1.0, 1.0, 0.0, 1.0, 0.0, 0.0, 1.0, 0.0, 1.0, 1.0, 0.0, 1.0, 0.0, 0.0, 1.0, 0.0, 1.0, 1.0, 0.0, 1.0, 0.0, 0.0, 1.0, 0.0, 1.0, 1.0, 0.0, 1.0, 0.0, 0.0, 1.0, 0.0, 1.0, 1.0, 0.0, 1.0, 0.0, 0.0, 1.0, 0.0, 1.0, 1.0, 0.0, 1.0, 0.0, 0.0, 1.0, 0.0, 1.0, 1.0, 0.0, 1.0, 0.0, 0.0, 1.0, 0.0, 1.0, 1.0, 0.0, 1.0, 0.0, 0.0, 1.0, 0.0, 1.0, 1.0, 0.0, 1.0, 0.0, 0.0, 1.0, 0.0, 1.0, 1.0, 0.0, 1.0, 0.0, 0.0, 1.0, 0.0, 1.0, 1.0, 0.0, 1.0, 0.0, 0.0, 1.0, 0.0, 1.0, 1.0, 0.0, 1.0, 0.0, 0.0, 1.0, 0.0, 1.0, 1.0, 0.0, 1.0, 0.0, 0.0, 1.0, 0.0, 1.0, 1.0, 0.0, 1.0, 0.0, 0.0, 1.0, 0.0, 1.0, 1.0, 0.0, 1.0, 0.0, 0.0, 1.0, 0.0, 1.0, 1.0, 0.0, 1.0, 0.0, 0.0, 1.0, 0.0, 1.0, 1.0, 0.0, 1.0, 0.0, 0.0, 1.0, 0.0, 1.0, 1.0, 0.0, 1.0, 0.0, 0.0, 1.0, 0.0, 1.0, 1.0, 0.0, 1.0, 0.0, 0.0, 1.0, 0.0, 1.0, 1.0, 0.0, 1.0, 0.0, 0.0, 1.0, 0.0, 1.0, 1.0, 0.0, 1.0, 0.0, 0.0, 1.0, 0.0, 1.0, 1.0, 0.0, 1.0, 0.0, 0.0, 1.0, 0.0, 1.0, 1.0, 0.0, 1.0, 0.0, 0.0, 1.0, 0.0, 1.0, 1.0, 0.0, 1.0, 0.0, 0.0, 1.0, 0.0, 1.0, 1.0, 0.0, 1.0, 0.0, 0.0, 1.0, 0.0, 1.0, 1.0, 0.0, 1.0, 0.0, 0.0, 1.0, 0.0, 1.0, 1.0, 0.0, 1.0, 0.0, 0.0, 1.0, 0.0, 1.0, 1.0, 0.0, 1.0, 0.0, 0.0, 1.0, 0.0, 1.0, 1.0, 0.0, 1.0, 0.0, 0.0, 1.0, 0.0, 1.0, 1.0, 0.0, 1.0, 0.0, 0.0, 1.0, 0.0, 1.0, 1.0, 0.0, 1.0, 0.0, 0.0, 1.0, 0.0, 1.0, 1.0, 0.0, 1.0, 0.0, 0.0, 1.0, 0.0, 1.0, 1.0, 0.0, 1.0, 0.0, 0.0, 1.0, 0.0, 1.0, 1.0, 0.0, 1.0, 0.0, 0.0, 1.0, 0.0, 1.0, 1.0, 0.0, 1.0, 0.0, 0.0, 1.0, 0.0, 1.0, 1.0, 0.0, 1.0, 0.0, 0.0, 1.0, 0.0, 1.0, 1.0, 0.0, 1.0, 0.0, 0.0, 1.0, 0.0, 1.0, 1.0, 0.0, 1.0, 0.0, 0.0, 1.0, 0.0, 1.0, 1.0, 0.0, 1.0, 0.0, 0.0, 1.0, 0.0, 1.0, 1.0, 0.0, 1.0, 0.0, 0.0, 1.0, 0.0, 1.0, 1.0, 0.0, 1.0, 0.0, 0.0, 1.0, 0.0, 1.0, 1.0, 0.0, 1.0, 0.0, 0.0, 1.0, 0.0, 1.0, 1.0, 0.0, 1.0, 0.0, 0.0, 1.0, 0.0, 1.0, 1.0, 0.0, 1.0, 0.0, 0.0, 1.0, 0.0, 1.0, 1.0, 0.0, 1.0, 0.0, 0.0, 1.0, 0.0, 1.0, 1.0, 0.0, 1.0, 0.0, 0.0, 1.0, 0.0, 1.0, 1.0, 0.0, 1.0, 0.0, 0.0, 1.0, 0.0, 1.0, 1.0, 0.0, 1.0, 0.0, 0.0, 1.0, 0.0, 1.0, 1.0, 0.0, 1.0, 0.0, 0.0, 1.0, 0.0, 1.0, 1.0, 0.0, 1.0, 0.0, 0.0, 1.0, 0.0, 1.0, 1.0, 0.0, 1.0, 0.0, 0.0, 1.0, 0.0, 1.0, 1.0, 0.0, 1.0, 0.0, 0.0, 1.0, 0.0, 1.0, 1.0, 0.0, 1.0, 0.0, 0.0, 1.0, 0.0, 1.0, 1.0, 0.0, 1.0, 0.0, 0.0, 1.0, 0.0, 1.0, 1.0, 0.0, 1.0, 0.0, 0.0, 1.0, 0.0, 1.0, 1.0, 0.0, 1.0, 0.0, 0.0, 1.0, 0.0, 1.0, 1.0, 0.0, 1.0, 0.0, 0.0, 1.0, 0.0, 1.0, 1.0, 0.0, 1.0, 0.0, 0.0, 1.0, 0.0, 1.0, 1.0, 0.0, 1.0, 0.0, 0.0, 1.0, 0.0, 1.0, 1.0, 0.0, 1.0, 0.0, 0.0, 1.0, 0.0, 1.0, 1.0, 0.0, 1.0, 0.0, 0.0, 1.0, 0.0, 1.0, 1.0, 0.0, 1.0, 0.0, 0.0, 1.0, 0.0, 1.0, 1.0, 0.0, 1.0, 0.0, 0.0, 1.0, 0.0, 1.0, 1.0, 0.0, 1.0, 0.0, 0.0, 1.0, 0.0, 1.0, 1.0, 0.0, 1.0, 0.0, 0.0, 1.0, 0.0, 1.0, 1.0, 0.0, 1.0, 0.0, 0.0, 1.0, 0.0, 1.0, 1.0, 0.0, 1.0, 0.0, 0.0, 1.0, 0.0, 1.0, 1.0, 0.0, 1.0, 0.0, 0.0, 1.0, 0.0, 1.0, 1.0, 0.0, 1.0, 0.0, 0.0, 1.0, 0.0, 1.0, 1.0, 0.0, 1.0, 0.0, 0.0, 1.0, 0.0, 1.0, 1.0, 0.0, 1.0, 0.0, 0.0, 1.0, 0.0, 1.0, 1.0, 0.0, 1.0, 0.0, 0.0, 1.0, 0.0, 1.0, 1.0, 0.0, 1.0, 0.0, 0.0, 1.0, 0.0, 1.0, 1.0, 0.0, 1.0, 0.0, 0.0, 1.0, 0.0, 1.0, 1.0, 0.0, 1.0, 0.0, 0.0, 1.0, 0.0, 1.0, 1.0, 0.0, 1.0, 0.0, 0.0, 1.0, 0.0, 1.0, 1.0, 0.0, 1.0, 0.0, 0.0, 1.0, 0.0, 1.0, 1.0, 0.0, 1.0, 0.0, 0.0, 1.0, 0.0, 1.0, 1.0, 0.0, 1.0, 0.0, 0.0, 1.0, 0.0, 1.0, 1.0, 0.0, 1.0, 0.0, 0.0, 1.0, 0.0, 1.0, 1.0, 0.0, 1.0, 0.0, 0.0, 1.0, 0.0, 1.0, 1.0, 0.0, 1.0, 0.0, 0.0, 1.0, 0.0, 1.0, 1.0, 0.0, 1.0, 0.0, 0.0, 1.0, 0.0, 1.0, 1.0, 0.0, 1.0, 0.0, 0.0, 1.0, 0.0, 1.0, 1.0, 0.0, 1.0, 0.0, 0.0, 1.0, 0.0, 1.0, 1.0, 0.0, 1.0, 0.0, 0.0, 1.0, 0.0, 1.0, 1.0, 0.0, 1.0, 0.0, 0.0, 1.0, 0.0, 1.0, 1.0, 0.0, 1.0, 0.0, 0.0, 1.0, 0.0, 1.0, 1.0, 0.0, 1.0, 0.0, 0.0, 1.0, 0.0, 1.0, 1.0, 0.0, 1.0, 0.0, 0.0, 1.0, 0.0, 1.0, 1.0, 0.0, 1.0, 0.0, 0.0, 1.0, 0.0, 1.0, 1.0, 0.0, 1.0, 0.0, 0.0, 1.0, 0.0, 1.0, 1.0, 0.0, 1.0, 0.0, 0.0, 1.0, 0.0, 1.0, 1.0, 0.0, 1.0, 0.0, 0.0, 1.0, 0.0, 1.0, 1.0, 0.0, 1.0, 0.0, 0.0, 1.0, 0.0, 1.0, 1.0, 0.0, 1.0, 0.0, 0.0, 1.0, 0.0, 1.0, 1.0, 0.0, 1.0, 0.0, 0.0, 1.0, 0.0, 1.0, 1.0, 0.0, 1.0, 0.0, 0.0, 1.0, 0.0, 1.0, 1.0, 0.0, 1.0, 0.0, 0.0, 1.0, 0.0, 1.0, 1.0, 0.0, 1.0, 0.0, 0.0, 1.0, 0.0, 1.0, 1.0, 0.0, 1.0, 0.0, 0.0, 1.0, 0.0, 1.0, 1.0, 0.0, 1.0, 0.0, 0.0, 1.0, 0.0, 1.0, 1.0, 0.0, 1.0, 0.0, 0.0, 1.0, 0.0, 1.0, 1.0, 0.0, 1.0, 0.0, 0.0, 1.0, 0.0, 1.0, 1.0, 0.0, 1.0, 0.0, 0.0, 1.0, 0.0, 1.0, 1.0, 0.0, 1.0, 0.0, 0.0, 1.0, 0.0, 1.0, 1.0, 0.0, 1.0, 0.0, 0.0, 1.0, 0.0, 1.0, 1.0, 0.0, 1.0, 0.0, 0.0, 1.0, 0.0, 1.0, 1.0, 0.0, 1.0, 0.0, 0.0, 1.0, 0.0, 1.0, 1.0, 0.0, 1.0, 0.0, 0.0, 1.0, 0.0, 1.0, 1.0, 0.0, 1.0, 0.0, 0.0, 1.0, 0.0, 1.0, 1.0, 0.0, 1.0, 0.0, 0.0, 1.0, 0.0, 1.0, 1.0, 0.0, 1.0, 0.0, 0.0, 1.0, 0.0, 1.0, 1.0, 0.0, 1.0, 0.0, 0.0, 1.0, 0.0, 1.0, 1.0, 0.0, 1.0, 0.0, 0.0, 1.0, 0.0, 1.0, 1.0, 0.0, 1.0, 0.0, 0.0, 1.0, 0.0, 1.0, 1.0, 0.0, 1.0, 0.0, 0.0, 1.0, 0.0, 1.0, 1.0, 0.0, 1.0, 0.0, 0.0, 1.0, 0.0, 1.0, 1.0, 0.0, 1.0, 0.0, 0.0, 1.0, 0.0, 1.0, 1.0, 0.0, 1.0, 0.0, 0.0, 1.0, 0.0, 1.0, 1.0, 0.0, 1.0, 0.0, 0.0, 1.0, 0.0, 1.0, 1.0, 0.0, 1.0, 0.0, 0.0, 1.0, 0.0, 1.0, 1.0, 0.0, 1.0, 0.0, 0.0, 1.0, 0.0, 1.0, 1.0, 0.0, 1.0, 0.0, 0.0, 1.0, 0.0, 1.0, 1.0, 0.0, 1.0, 0.0, 0.0, 1.0, 0.0, 1.0, 1.0, 0.0, 1.0, 0.0, 0.0, 1.0, 0.0, 1.0, 1.0, 0.0, 1.0, 0.0, 0.0, 1.0, 0.0, 1.0, 1.0, 0.0, 1.0, 0.0, 0.0, 1.0, 0.0, 1.0, 1.0, 0.0, 1.0, 0.0, 0.0, 1.0, 0.0, 1.0, 1.0, 0.0, 1.0, 0.0, 0.0, 1.0, 0.0, 1.0, 1.0, 0.0, 1.0, 0.0, 0.0, 1.0, 0.0, 1.0, 1.0, 0.0, 1.0, 0.0, 0.0, 1.0, 0.0, 1.0, 1.0, 0.0, 1.0, 0.0, 0.0, 1.0, 0.0, 1.0, 1.0, 0.0, 1.0, 0.0, 0.0, 1.0, 0.0, 1.0, 1.0, 0.0, 1.0, 0.0, 0.0, 1.0, 0.0, 1.0, 1.0, 0.0, 1.0, 0.0, 0.0, 1.0, 0.0, 1.0, 1.0, 0.0, 1.0, 0.0, 0.0, 1.0, 0.0, 1.0, 1.0, 0.0, 1.0, 0.0, 0.0, 1.0, 0.0, 1.0, 1.0, 0.0, 1.0, 0.0, 0.0, 1.0, 0.0, 1.0, 1.0, 0.0, 1.0, 0.0, 0.0, 1.0, 0.0, 1.0, 1.0, 0.0, 1.0, 0.0, 0.0, 1.0, 0.0, 1.0, 1.0, 0.0, 1.0, 0.0, 0.0, 1.0, 0.0, 1.0, 1.0, 0.0, 1.0, 0.0, 0.0, 1.0, 0.0, 1.0, 1.0, 0.0, 1.0, 0.0, 0.0, 1.0, 0.0, 1.0, 1.0, 0.0, 1.0, 0.0, 0.0, 1.0, 0.0, 1.0, 1.0, 0.0, 1.0, 0.0, 0.0, 1.0, 0.0, 1.0, 1.0, 0.0, 1.0, 0.0, 0.0, 1.0, 0.0, 1.0, 1.0, 0.0, 1.0, 0.0, 0.0, 1.0, 0.0, 1.0, 1.0, 0.0, 1.0, 0.0, 0.0, 1.0, 0.0, 1.0, 1.0, 0.0, 1.0, 0.0, 0.0, 1.0, 0.0, 1.0, 1.0, 0.0, 1.0, 0.0, 0.0, 1.0, 0.0, 1.0, 1.0, 0.0, 1.0, 0.0, 0.0, 1.0, 0.0, 1.0, 1.0, 0.0, 1.0, 0.0, 0.0, 1.0, 0.0, 1.0, 1.0, 0.0, 1.0, 0.0, 0.0, 1.0, 0.0, 1.0, 1.0, 0.0, 1.0, 0.0, 0.0, 1.0, 0.0, 1.0, 1.0, 0.0, 1.0, 0.0, 0.0, 1.0, 0.0, 1.0, 1.0, 0.0, 1.0, 0.0, 0.0, 1.0, 0.0, 1.0, 1.0, 0.0, 1.0, 0.0, 0.0, 1.0, 0.0, 1.0, 1.0, 0.0, 1.0, 0.0, 0.0, 1.0, 0.0, 1.0, 1.0, 0.0, 1.0, 0.0, 0.0, 1.0, 0.0, 1.0, 1.0, 0.0, 1.0, 0.0, 0.0, 1.0, 0.0, 1.0, 1.0, 0.0, 1.0, 0.0, 0.0, 1.0, 0.0, 1.0, 1.0, 0.0, 1.0, 0.0, 0.0, 1.0, 0.0, 1.0, 1.0, 0.0, 1.0, 0.0, 0.0, 1.0, 0.0, 1.0, 1.0, 0.0, 1.0, 0.0, 0.0, 1.0, 0.0, 1.0, 1.0, 0.0, 1.0, 0.0, 0.0, 1.0, 0.0, 1.0, 1.0, 0.0, 0.0, 1.0, 0.0, 1.0, 1.0, 0.0, 1.0, 0.0, 0.0, 1.0, 0.0, 1.0, 1.0, 0.0, 1.0, 0.0, 0.0, 1.0, 0.0, 1.0, 1.0, 0.0, 1.0, 0.0, 0.0, 1.0, 0.0, 1.0, 1.0, 0.0, 1.0, 0.0, 0.0, 1.0, 0.0, 1.0, 1.0, 0.0, 1.0, 0.0, 0.0, 1.0, 0.0, 1.0, 1.0, 0.0, 1.0, 0.0, 0.0, 1.0, 0.0, 1.0, 1.0, 0.0, 1.0, 0.0, 0.0, 1.0, 0.0, 1.0, 1.0, 0.0, 1.0, 0.0, 0.0, 1.0, 0.0, 1.0, 1.0, 0.0, 1.0, 0.0, 0.0, 1.0, 0.0, 1.0, 1.0, 0.0, 1.0, 0.0, 0.0, 1.0, 0.0, 1.0, 1.0, 0.0, 1.0, 0.0, 0.0, 1.0, 0.0, 1.0, 1.0, 0.0, 1.0, 0.0, 0.0, 1.0, 0.0, 1.0, 1.0, 0.0, 0.0, 1.0, 0.0, 1.0, 1.0, 0.0, 1.0, 0.0, 0.0, 1.0, 0.0, 1.0, 1.0, 0.0, 0.0, 1.0, 0.0, 1.0, 1.0, 0.0, 1.0, 0.0, 0.0, 1.0, 0.0, 1.0, 1.0, 0.0, 0.0, 1.0, 0.0, 1.0, 1.0, 0.0, 1.0, 0.0, 0.0, 1.0, 0.0, 1.0, 1.0, 0.0, 1.0, 0.0, 0.0, 1.0, 0.0, 1.0, 1.0, 0.0, 1.0, 0.0, 0.0, 1.0, 0.0, 1.0, 1.0, 0.0, 1.0, 0.0, 0.0, 1.0, 0.0, 1.0, 1.0, 0.0, 1.0, 0.0, 0.0, 1.0, 0.0, 1.0, 1.0, 0.0, 1.0, 0.0, 0.0, 1.0, 0.0, 1.0, 1.0, 0.0, 1.0, 0.0, 0.0, 1.0, 0.0, 1.0, 1.0, 0.0, 1.0, 0.0, 0.0, 1.0, 0.0, 1.0, 1.0, 0.0, 1.0, 0.0, 0.0, 1.0, 0.0, 1.0, 1.0, 0.0, 1.0, 0.0, 0.0, 1.0, 0.0, 1.0, 1.0, 0.0, 1.0, 0.0, 0.0, 1.0, 0.0, 1.0, 1.0, 0.0, 1.0, 0.0, 0.0, 1.0, 0.0, 1.0, 1.0, 0.0, 0.0, 1.0, 0.0, 1.0, 1.0, 0.0, 0.0, 1.0, 0.0, 1.0, 1.0, 0.0, 0.0, 1.0, 0.0, 1.0, 1.0, 0.0, 0.0, 1.0, 0.0, 1.0, 1.0, 0.0, 0.0, 1.0, 0.0, 1.0, 1.0, 0.0, 0.0, 1.0, 0.0, 1.0, 1.0, 0.0, 0.0, 1.0, 0.0, 1.0, 1.0, 0.0, 0.0, 1.0, 0.0, 1.0, 1.0, 0.0, 0.0, 1.0, 0.0, 1.0, 1.0, 0.0, 0.0, 1.0, 0.0, 1.0, 1.0, 0.0, 0.0, 1.0, 0.0, 1.0, 1.0, 0.0, 0.0, 1.0, 0.0, 1.0, 1.0, 0.0, 0.0, 1.0, 0.0, 1.0, 1.0, 0.0, 0.0, 1.0, 0.0, 1.0, 1.0, 0.0, 0.0, 1.0, 0.0, 1.0, 1.0, 0.0, 0.0, 1.0, 0.0, 1.0, 1.0, 0.0, 0.0, 1.0, 0.0, 1.0, 1.0, 0.0, 1.0, 0.0, 0.0, 1.0, 0.0, 1.0, 1.0, 0.0, 1.0, 0.0, 0.0, 1.0, 0.0, 1.0, 1.0, 0.0, 1.0, 0.0, 0.0, 1.0, 0.0, 1.0, 1.0, 0.0, 1.0, 0.0, 0.0, 1.0, 0.0, 1.0, 1.0, 0.0, 1.0, 0.0, 0.0, 1.0, 0.0, 1.0, 1.0, 0.0, 1.0, 0.0, 0.0, 1.0, 0.0, 1.0, 1.0, 0.0, 0.0, 1.0, 0.0, 1.0, 1.0, 0.0, 0.0, 1.0, 0.0, 1.0, 1.0, 0.0, 1.0, 0.0, 0.0, 1.0, 0.0, 1.0, 1.0, 0.0, 1.0, 0.0, 0.0, 1.0, 0.0, 1.0, 1.0, 0.0, 1.0, 0.0, 0.0, 1.0, 0.0, 1.0, 1.0, 0.0, 1.0, 0.0, 0.0, 1.0, 0.0, 1.0, 1.0, 0.0, 1.0, 0.0, 0.0, 1.0, 0.0, 1.0, 1.0, 0.0, 1.0, 0.0, 0.0, 1.0, 0.0, 1.0, 1.0, 0.0, 1.0, 0.0, 0.0, 1.0, 0.0, 1.0, 1.0, 0.0, 1.0, 0.0, 0.0, 1.0, 0.0, 1.0, 1.0, 0.0, 1.0, 0.0, 0.0, 1.0, 0.0, 1.0, 1.0, 0.0, 0.0, 1.0, 0.0, 1.0, 1.0, 0.0, 1.0, 0.0, 0.0, 1.0, 0.0, 1.0, 1.0, 0.0, 1.0, 0.0, 0.0, 1.0, 0.0, 1.0, 1.0, 0.0, 1.0, 0.0, 0.0, 1.0, 0.0, 1.0, 1.0, 0.0, 0.0, 1.0, 0.0, 1.0, 1.0, 0.0, 0.0, 1.0, 0.0, 1.0, 1.0, 0.0, 0.0, 1.0, 0.0, 1.0, 1.0, 0.0, 0.0, 1.0, 0.0, 1.0, 1.0, 0.0, 0.0, 1.0, 0.0, 1.0, 1.0, 0.0, 0.0, 1.0, 0.0, 1.0, 1.0, 0.0, 1.0, 0.0, 0.0, 1.0, 0.0, 1.0, 1.0, 0.0, 1.0, 0.0, 0.0, 1.0, 0.0, 1.0, 1.0, 0.0, 1.0, 0.0, 0.0, 1.0, 0.0, 1.0, 1.0, 0.0, 1.0, 0.0, 0.0, 1.0, 0.0, 1.0, 1.0, 0.0, 1.0, 0.0, 0.0, 1.0, 0.0, 1.0, 1.0, 0.0, 1.0, 0.0, 0.0, 1.0, 0.0, 1.0, 1.0, 0.0, 1.0, 0.0, 0.0, 1.0, 0.0, 1.0, 1.0, 0.0, 1.0, 0.0, 0.0, 1.0, 0.0, 1.0, 1.0, 0.0, 1.0, 0.0, 0.0, 1.0, 0.0, 1.0, 1.0, 0.0, 1.0, 0.0, 0.0, 1.0, 0.0, 1.0, 1.0, 0.0, 1.0, 0.0, 0.0, 1.0, 0.0, 1.0, 1.0, 0.0, 1.0, 0.0, 0.0, 1.0, 0.0, 1.0, 1.0, 0.0, 1.0, 0.0, 0.0, 1.0, 0.0, 1.0, 1.0, 0.0, 1.0, 0.0, 0.0, 1.0, 0.0, 1.0, 1.0, 0.0, 1.0, 0.0, 0.0, 1.0, 0.0, 1.0, 1.0, 0.0, 1.0, 0.0, 0.0, 1.0, 0.0, 1.0, 1.0, 0.0, 1.0, 0.0, 0.0, 1.0, 0.0, 1.0, 1.0, 0.0, 1.0, 0.0, 0.0, 1.0, 0.0, 1.0, 1.0, 0.0, 1.0, 0.0, 0.0, 1.0, 0.0, 1.0, 1.0, 0.0, 1.0, 0.0, 0.0, 1.0, 0.0, 1.0, 1.0, 0.0, 1.0, 0.0, 0.0, 1.0, 0.0, 1.0, 1.0, 0.0, 1.0, 0.0, 0.0, 1.0, 0.0, 1.0, 1.0, 0.0, 1.0, 0.0, 0.0, 1.0, 0.0, 1.0, 1.0, 0.0, 1.0, 0.0, 0.0, 1.0, 0.0, 1.0, 1.0, 0.0, 1.0, 0.0, 0.0, 1.0, 0.0, 1.0, 1.0, 0.0, 1.0, 0.0, 0.0, 1.0, 0.0, 1.0, 1.0, 0.0, 1.0, 0.0, 0.0, 1.0, 0.0, 1.0, 1.0, 0.0, 1.0, 0.0, 0.0, 1.0, 0.0, 1.0, 1.0, 0.0, 1.0, 0.0, 0.0, 1.0, 0.0, 1.0, 1.0, 0.0, 1.0, 0.0, 0.0, 1.0, 0.0, 1.0, 1.0, 0.0, 1.0, 0.0, 0.0, 1.0, 0.0, 1.0, 1.0, 0.0, 0.0, 1.0, 0.0, 1.0, 1.0, 0.0, 0.0, 1.0, 0.0, 1.0, 1.0, 0.0, 0.0, 1.0, 0.0, 1.0, 1.0, 0.0, 0.0, 1.0, 0.0, 1.0, 1.0, 0.0, 0.0, 1.0, 0.0, 1.0, 1.0, 0.0, 0.0, 1.0, 0.0, 1.0, 1.0, 0.0, 0.0, 1.0, 0.0, 1.0, 1.0, 0.0, 0.0, 1.0, 0.0, 1.0, 1.0, 0.0, 0.0, 1.0, 0.0, 1.0, 1.0, 0.0, 0.0, 1.0, 0.0, 1.0, 1.0, 0.0, 0.0, 1.0, 0.0, 1.0, 1.0, 0.0, 0.0, 1.0, 0.0, 1.0, 1.0, 0.0, 0.0, 1.0, 0.0, 1.0, 1.0, 0.0, 0.0, 1.0, 0.0, 1.0, 1.0, 0.0, 0.0, 1.0, 0.0, 1.0, 1.0, 0.0, 1.0, 0.0, 0.0, 1.0, 0.0, 1.0, 1.0, 0.0, 1.0, 0.0, 0.0, 1.0, 0.0, 1.0, 1.0, 0.0, 1.0, 0.0, 0.0, 1.0, 0.0, 1.0, 1.0, 0.0, 1.0, 0.0, 0.0, 1.0, 0.0, 1.0, 1.0, 0.0, 1.0, 0.0, 0.0, 1.0, 0.0, 1.0, 1.0, 0.0, 1.0, 0.0, 0.0, 1.0, 0.0, 1.0, 1.0, 0.0, 1.0, 0.0, 0.0, 0.0, 1.0, 1.0, 1.0, 1.0, 0.0, 0.0, 0.0, 0.0, 1.0, 1.0, 1.0, 1.0, 0.0, 0.0, 0.0, 0.0, 1.0, 1.0, 1.0, 1.0, 0.0, 0.0, 0.0, 0.0, 1.0, 1.0, 1.0, 1.0, 0.0, 0.0, 0.0, 0.0, 1.0, 1.0, 1.0, 1.0, 0.0, 0.0, 0.0, 0.0, 1.0, 1.0, 1.0, 1.0, 0.0, 0.0, 0.0, 0.0, 1.0, 1.0, 1.0, 1.0, 0.0, 0.0, 0.0, 1.0, 0.0, 1.0, 1.0, 0.0, 1.0, 0.0, 0.0, 0.0, 1.0, 1.0, 1.0, 1.0, 0.0, 0.0, 0.0, 0.0, 1.0, 1.0, 1.0, 1.0, 0.0, 0.0, 0.0, 1.0, 0.0, 1.0, 1.0, 0.0, 1.0, 0.0, 0.0, 0.0, 1.0, 1.0, 1.0, 1.0, 0.0, 0.0, 0.0, 0.0, 1.0, 1.0, 1.0, 1.0, 0.0, 0.0, 0.0, 1.0, 1.0, 1.0, 0.0, 0.0, 0.0, 1.0, 1.0, 1.0, 0.0])
me_cube.materials.append(None)
me_cube.use_remesh_preserve_volume = False
me_cube.use_remesh_preserve_attributes = False
me_cube.use_mirror_vertex_groups = False
me_cube.update()
me_cube_009 = bpy.data.meshes.new('Cube.009')
me_cube_009.from_pydata([(0.02715, 1.753, 1.007), (-1.645, -0.2636, 1.004), (-1.971, 1.735, 1.006), (-0.001539, -0.0001746, 1.0), (2.653, -0.4836, -0.001694), (2.652, -0.4837, 0.9675), (1.597, -0.7978, 0.9668), (0.9771, -0.4426, -0.07116), (-1.643, -0.2724, 1.331), (1.599, -0.8066, 1.293), (2.654, -0.4926, 1.294), (0.0008168, -0.009052, 1.326), (2.654, -0.4926, 1.294), (0.0008168, -0.009052, 1.326), (-0.001539, -0.0001746, 1.0), (2.652, -0.4837, 0.9675), (0.07055, 0.3947, 1.01), (2.724, -0.08889, 0.9777), (2.726, -0.09777, 1.304), (0.0729, 0.3858, 1.336), (-1.643, -0.2634, 0.0), (-1.97, 1.735, 0.0), (1.598, -0.7976, -0.001694), (0.02869, 1.753, 0.0), (3.576e-07, -4.768e-07, 0.0), (2.653, -0.4836, -0.001694), (3.658, -1.238, -0.001694), (4.713, -0.9242, -0.001694), (4.712, -0.9244, 0.9675), (3.656, -1.238, 0.9668), (5.638, -0.7456, 0.9675), (7.53, -2.232, 0.9668), (7.532, -2.231, -0.001694), (5.639, -0.7454, -0.001694), (10.32, -2.287, -0.001618), (9.265, -2.601, -0.001618), (10.32, -2.287, 0.9675), (9.263, -2.601, 0.9668), (7.477, -0.5989, 0.9681), (7.478, -0.5988, -0.001063), (5.744, -0.2295, 0.968), (5.745, -0.2293, -0.00114)], [], [(4, 5, 6, 7), (1, 6, 9, 8), (6, 5, 10, 9), (3, 1, 8, 11), (8, 9, 10, 11), (11, 10, 12, 13), (3, 11, 13, 14), (10, 5, 15, 12), (5, 3, 14, 15), (15, 14, 16, 17), (12, 15, 17, 18), (14, 13, 19, 16), (13, 12, 18, 19), (17, 16, 19, 18), (0, 2, 1, 16), (1, 3, 16), (20, 1, 2, 21), (22, 6, 1, 20), (0, 23, 21, 2), (24, 3, 5, 25), (3, 24, 16), (0, 16, 24, 23), (25, 5, 28, 27), (6, 22, 26, 29), (5, 6, 29, 28), (28, 29, 31, 30), (29, 26, 32, 31), (27, 28, 30, 33), (31, 32, 35, 37), (30, 31, 37, 36), (37, 35, 34, 36), (36, 34, 39, 38), (30, 36, 38, 40), (33, 30, 40, 41), (41, 40, 38, 39)])
me_cube_009.polygons.foreach_set('use_smooth', [True] * 35)
me_cube_009.materials.append(mat_material)
me_cube_009.use_remesh_preserve_volume = False
me_cube_009.use_remesh_preserve_attributes = False
me_cube_009.use_mirror_vertex_groups = False
me_cube_009.update()
me_cube_005 = bpy.data.meshes.new('Cube.005')
me_cube_005.from_pydata([(0.02715, 1.753, 1.007), (-1.645, -0.2636, 1.004), (-1.971, 1.735, 1.006), (-0.001539, -0.0001746, 1.0), (2.653, -0.4836, -0.001694), (2.652, -0.4837, 0.9675), (1.597, -0.7978, 0.9668), (0.9771, -0.4426, -0.07116), (-1.643, -0.2724, 1.331), (1.599, -0.8066, 1.293), (2.654, -0.4926, 1.294), (0.0008168, -0.009052, 1.326), (2.654, -0.4926, 1.294), (0.0008168, -0.009052, 1.326), (-0.001539, -0.0001746, 1.0), (2.652, -0.4837, 0.9675), (0.07055, 0.3947, 1.01), (2.724, -0.08889, 0.9777), (2.726, -0.09777, 1.304), (0.0729, 0.3858, 1.336), (-1.643, -0.2634, 0.0), (-1.97, 1.735, 0.0), (1.598, -0.7976, -0.001694), (0.02869, 1.753, 0.0), (3.576e-07, -4.768e-07, 0.0), (2.653, -0.4836, -0.001694), (3.658, -1.238, -0.001694), (4.713, -0.9242, -0.001694), (4.712, -0.9244, 0.9675), (3.656, -1.238, 0.9668), (5.638, -0.7456, 0.9675), (7.53, -2.232, 0.9668), (7.532, -2.231, -0.001694), (5.639, -0.7454, -0.001694), (10.32, -2.287, -0.001618), (9.265, -2.601, -0.001618), (10.32, -2.287, 0.9675), (9.263, -2.601, 0.9668), (7.477, -0.5989, 0.9681), (7.478, -0.5988, -0.001063), (5.744, -0.2295, 0.968), (5.745, -0.2293, -0.00114)], [], [(4, 5, 6, 7), (1, 6, 9, 8), (6, 5, 10, 9), (3, 1, 8, 11), (8, 9, 10, 11), (11, 10, 12, 13), (3, 11, 13, 14), (10, 5, 15, 12), (5, 3, 14, 15), (15, 14, 16, 17), (12, 15, 17, 18), (14, 13, 19, 16), (13, 12, 18, 19), (17, 16, 19, 18), (0, 2, 1, 16), (1, 3, 16), (20, 1, 2, 21), (22, 6, 1, 20), (0, 23, 21, 2), (24, 3, 5, 25), (3, 24, 16), (0, 16, 24, 23), (25, 5, 28, 27), (6, 22, 26, 29), (5, 6, 29, 28), (28, 29, 31, 30), (29, 26, 32, 31), (27, 28, 30, 33), (31, 32, 35, 37), (30, 31, 37, 36), (37, 35, 34, 36), (36, 34, 39, 38), (30, 36, 38, 40), (33, 30, 40, 41), (41, 40, 38, 39)])
me_cube_005.polygons.foreach_set('use_smooth', [True] * 35)
me_cube_005.materials.append(mat_material)
me_cube_005.use_remesh_preserve_volume = False
me_cube_005.use_remesh_preserve_attributes = False
me_cube_005.use_mirror_vertex_groups = False
me_cube_005.update()
me_canopy = bpy.data.meshes.new('Canopy')
me_canopy.from_pydata([(5.779, 1.139, 0.2694), (6.869, 0.8977, 0.1858), (7.548, 0.364, 0.3154), (5.1, 0.8494, 0.5362), (5.717, 1.18, 0.18), (5.689, 1.2, 7.25e-07), (5.634, 1.107, 0.3397), (5.46, 1.04, 0.4161), (5.281, 0.9486, 0.4828), (6.006, 1.116, 0.2753), (6.324, 1.059, 0.2573), (6.642, 0.9754, 0.2209), (7.014, 0.8021, 0.211), (7.188, 0.6638, 0.2442), (7.367, 0.5098, 0.2801), (6.959, 0.9189, 8.272e-07), (6.931, 0.9115, 0.1256), (7.994, 0.2804, 8.4e-07), (7.882, 0.3, 0.1799), (6.992, 0.4706, 0.4581), (6.324, 0.6001, 0.5687), (5.656, 0.733, 0.6079), (7.729, 0.25, 0.3468), (4.766, 0.9298, 0.3144), (4.654, 0.9693, 5.939e-07), (4.919, 0.7595, 0.5726), (6.637, 1.027, 0.1381), (6.011, 1.165, 0.1645), (6.649, 1.041, 8.118e-07), (6.324, 1.113, 0.1553), (5.999, 1.185, 7.593e-07), (6.324, 1.131, 7.887e-07), (5.463, 1.152, 0.216), (4.997, 1.014, 0.2922), (5.412, 1.171, 6.869e-07), (5.229, 1.094, 0.2582), (4.902, 1.041, 6.164e-07), (5.153, 1.114, 6.493e-07), (5.945, 1.046, 0.3748), (6.703, 0.8782, 0.289), (6.893, 0.608, 0.406), (5.755, 0.8464, 0.5422), (5.852, 0.956, 0.4636), (6.324, 0.9695, 0.3488), (6.796, 0.7506, 0.3487), (6.324, 0.7266, 0.5049), (6.324, 0.855, 0.431), (7.185, 0.7716, 0.1302), (7.651, 0.4509, 0.1621), (7.419, 0.6154, 0.1448), (7.237, 0.7678, 8.339e-07), (7.746, 0.4319, 8.364e-07), (7.495, 0.6011, 8.356e-07), (8.113, 0.185, 0.1962), (8.241, 0.1666, 8.506e-07), (5.557, 0.6314, 0.6581), (7.091, 0.3583, 0.5025), (6.324, 0.4916, 0.6205), (4.535, 0.8574, 0.3212), (4.408, 0.9153, 5.876e-07)], [], [(26, 11, 1, 16), (29, 10, 11, 26), (28, 26, 16, 15), (31, 29, 26, 28), (0, 9, 27, 4), (30, 5, 4, 27), (29, 27, 9, 10), (31, 30, 27, 29), (0, 4, 32, 6), (35, 7, 6, 32), (34, 32, 4, 5), (37, 35, 32, 34), (33, 23, 3, 8), (36, 24, 23, 33), (35, 33, 8, 7), (37, 36, 33, 35), (0, 6, 38, 9), (43, 10, 9, 38), (42, 38, 6, 7), (46, 43, 38, 42), (39, 12, 1, 11), (44, 13, 12, 39), (43, 39, 11, 10), (46, 44, 39, 43), (40, 19, 2, 14), (45, 20, 19, 40), (44, 40, 14, 13), (46, 45, 40, 44), (41, 8, 3, 21), (42, 7, 8, 41), (45, 41, 21, 20), (46, 42, 41, 45), (47, 16, 1, 12), (50, 15, 16, 47), (49, 47, 12, 13), (52, 50, 47, 49), (48, 14, 2, 18), (49, 13, 14, 48), (51, 48, 18, 17), (52, 49, 48, 51), (53, 18, 2, 22), (54, 17, 18, 53), (55, 21, 3, 25), (57, 20, 21, 55), (56, 22, 2, 19), (57, 56, 19, 20), (58, 25, 3, 23), (59, 58, 23, 24)])
me_canopy.polygons.foreach_set('use_smooth', [True] * 48)
me_canopy.materials.append(None)
me_canopy.materials.append(None)
me_canopy.use_remesh_preserve_volume = False
me_canopy.use_remesh_preserve_attributes = False
me_canopy.use_mirror_vertex_groups = False
me_canopy.update()
me_cube_006 = bpy.data.meshes.new('Cube.006')
me_cube_006.from_pydata([(-8.632, 1.671, 0.2178), (-8.632, 1.671, -0.2183), (-8.821, 3.164, 0.1805), (-8.821, 3.164, -0.1811), (-8.797, 2.705, 0.1951), (-8.797, 2.705, -0.1957), (-8.711, 2.172, 0.2055), (-8.711, 2.172, -0.206), (-9.054, 1.67, -0.000288), (-8.949, 1.67, 0.138), (-8.949, 1.67, -0.1386), (-8.218, 1.671, 0.277), (-8.218, 1.671, -0.2776), (-8.329, 3.164, 0.2241), (-8.329, 3.164, -0.2247), (-8.258, 2.212, 0.2595), (-8.258, 2.212, -0.2601), (-8.3, 2.705, 0.2448), (-8.3, 2.705, -0.2454), (-9.071, 3.164, 0.1188), (-9.071, 3.164, -0.1194), (-9.004, 2.149, 0.1317), (-9.004, 2.149, -0.1323), (-9.162, 3.164, -0.0002876), (-9.071, 2.706, 0.1264), (-9.071, 2.706, -0.1269), (-9.102, 2.142, -0.0002879), (-9.165, 2.706, -0.0002877), (-8.282, 2.458, -0.0001994)], [], [(17, 13, 2, 4), (3, 14, 18, 5), (0, 11, 15, 6), (16, 12, 1, 7), (17, 4, 6, 15), (7, 5, 18, 16), (24, 4, 2, 19), (3, 5, 25, 20), (27, 24, 19, 23), (20, 25, 27, 23), (0, 6, 21, 9), (22, 7, 1, 10), (26, 8, 9, 21), (10, 8, 26, 22), (24, 21, 6, 4), (7, 22, 25, 5), (27, 26, 21, 24), (22, 26, 27, 25), (19, 20, 23), (2, 3, 20, 19), (2, 13, 14, 3), (13, 17, 18, 14), (15, 16, 18, 17), (11, 12, 16, 15), (0, 1, 12, 11), (0, 9, 10, 1), (8, 10, 9)])
me_cube_006.polygons.foreach_set('use_smooth', [True] * 27)
me_cube_006.materials.append(mat_bodypaint)
me_cube_006.use_remesh_preserve_volume = False
me_cube_006.use_remesh_preserve_attributes = False
me_cube_006.use_mirror_vertex_groups = False
me_cube_006.update()
me_cube_001 = bpy.data.meshes.new('Cube.001')
me_cube_001.from_pydata([(-1.871, -0.5845, 2.185), (-1.899, -0.2193, 2.183), (-1.841, -0.2671, 4.653), (-1.835, -0.2613, 3.364), (-1.838, -0.5649, 4.652), (-1.824, -0.585, 3.316), (-2.231, -0.4787, 2.185), (-2.354, -0.3789, 2.184), (-2.242, -0.2906, 2.184), (-1.373, -0.4875, 2.14), (-1.375, -0.3841, 2.138), (-1.376, -0.3931, 3.394), (-1.379, -0.3947, 4.699), (-1.375, -0.4847, 3.33), (-1.379, -0.4783, 4.698), (-2.108, -0.4926, 3.314), (-2.113, -0.3259, 3.34), (-2.065, -0.327, 4.653), (-2.064, -0.4812, 4.652), (-2.204, -0.4046, 3.322), (-2.141, -0.3998, 4.653), (-1.488, -0.6642, 2.184), (-1.495, -0.184, 2.183), (-1.482, -0.2281, 3.387), (-1.485, -0.2356, 4.653), (-1.484, -0.6244, 4.652), (-1.479, -0.6538, 3.329)], [], [(0, 5, 15, 6), (19, 7, 6, 15), (18, 15, 5, 4), (20, 19, 15, 18), (16, 3, 1, 8), (17, 2, 3, 16), (19, 16, 8, 7), (20, 17, 16, 19), (2, 17, 18, 4), (17, 20, 18), (11, 12, 14, 13), (9, 10, 11, 13), (0, 6, 8, 1), (6, 7, 8), (10, 22, 23, 11), (22, 1, 3, 23), (11, 23, 24, 12), (23, 3, 2, 24), (0, 21, 26, 5), (21, 9, 13, 26), (14, 25, 26, 13), (25, 4, 5, 26), (4, 25, 24, 2), (25, 14, 12, 24), (21, 0, 1, 22), (22, 10, 9, 21)])
me_cube_001.polygons.foreach_set('use_smooth', [True] * 26)
me_cube_001.materials.append(None)
me_cube_001.use_remesh_preserve_volume = False
me_cube_001.use_remesh_preserve_attributes = False
me_cube_001.use_mirror_vertex_groups = False
me_cube_001.update()
me_cube_003 = bpy.data.meshes.new('Cube.003')
me_cube_003.from_pydata([(-8.188, 0.3429, 1.274), (-8.188, 0.5706, 1.274), (-8.456, 0.5142, 3.049), (-8.356, 0.5325, 2.435), (-8.243, 0.5516, 1.814), (-8.456, 0.3753, 3.049), (-8.356, 0.366, 2.435), (-8.243, 0.355, 1.813), (-8.455, 0.4103, 1.275), (-8.543, 0.4722, 1.275), (-8.455, 0.5264, 1.275), (-7.743, 0.2721, 1.273), (-7.21, 0.3202, 1.37), (-7.743, 0.6027, 1.273), (-7.21, 0.5151, 1.369), (-8.233, 0.5352, 3.047), (-7.874, 0.583, 1.855), (-7.957, 0.4812, 2.954), (-8.057, 0.5603, 2.481), (-7.431, 0.507, 1.934), (-7.697, 0.4955, 2.498), (-8.233, 0.3362, 3.047), (-7.874, 0.2938, 1.854), (-8.057, 0.315, 2.481), (-7.957, 0.3642, 2.954), (-7.431, 0.3344, 1.932), (-7.697, 0.3489, 2.497), (-8.609, 0.4855, 3.048), (-8.609, 0.4141, 3.048), (-8.465, 0.4125, 1.789), (-8.465, 0.5119, 1.79), (-8.539, 0.4982, 2.424), (-8.668, 0.4513, 3.047), (-8.539, 0.414, 2.424), (-8.539, 0.4652, 1.781), (-8.603, 0.4584, 2.428), (-7.431, 0.4175, 1.934)], [], [(18, 3, 2, 15), (20, 18, 15, 17), (16, 13, 1, 4), (19, 14, 13, 16), (18, 16, 4, 3), (20, 19, 16, 18), (23, 21, 5, 6), (26, 24, 21, 23), (0, 11, 22, 7), (23, 6, 7, 22), (25, 22, 11, 12), (26, 23, 22, 25), (31, 27, 2, 3), (35, 32, 27, 31), (33, 6, 5, 28), (35, 33, 28, 32), (0, 7, 29, 8), (34, 9, 8, 29), (33, 29, 7, 6), (35, 34, 29, 33), (30, 4, 1, 10), (31, 3, 4, 30), (34, 30, 10, 9), (35, 31, 30, 34), (27, 32, 28), (2, 5, 21, 15), (15, 21, 24, 17), (17, 24, 26, 20), (19, 20, 26, 25), (12, 14, 19, 25), (11, 13, 14, 12), (0, 1, 13, 11), (0, 8, 10, 1), (8, 9, 10), (2, 27, 28, 5)])
me_cube_003.polygons.foreach_set('use_smooth', [True] * 35)
me_cube_003.materials.append(None)
me_cube_003.use_remesh_preserve_volume = False
me_cube_003.use_remesh_preserve_attributes = False
me_cube_003.use_mirror_vertex_groups = False
me_cube_003.update()
me_cube_007 = bpy.data.meshes.new('Cube.007')
me_cube_007.from_pydata([(-8.188, 0.3429, -1.275), (-8.188, 0.5706, -1.275), (-8.456, 0.5142, -3.049), (-8.356, 0.5325, -2.436), (-8.243, 0.5516, -1.815), (-8.456, 0.3753, -3.049), (-8.356, 0.366, -2.436), (-8.243, 0.355, -1.814), (-8.455, 0.4103, -1.275), (-8.543, 0.4722, -1.275), (-8.455, 0.5264, -1.275), (-7.743, 0.2721, -1.274), (-7.21, 0.3202, -1.37), (-7.743, 0.6027, -1.274), (-7.21, 0.5151, -1.37), (-8.233, 0.5352, -3.048), (-7.874, 0.583, -1.856), (-7.957, 0.4812, -2.954), (-8.057, 0.5603, -2.482), (-7.431, 0.507, -1.935), (-7.697, 0.4955, -2.498), (-8.233, 0.3362, -3.048), (-7.874, 0.2938, -1.854), (-8.057, 0.315, -2.481), (-7.957, 0.3642, -2.954), (-7.431, 0.3344, -1.933), (-7.697, 0.3489, -2.498), (-8.609, 0.4855, -3.049), (-8.609, 0.4141, -3.049), (-8.465, 0.4125, -1.79), (-8.465, 0.5119, -1.79), (-8.539, 0.4982, -2.425), (-8.668, 0.4513, -3.048), (-8.539, 0.414, -2.425), (-8.539, 0.4652, -1.782), (-8.603, 0.4584, -2.428), (-7.431, 0.4175, -1.935)], [], [(18, 15, 2, 3), (20, 17, 15, 18), (16, 4, 1, 13), (19, 16, 13, 14), (18, 3, 4, 16), (20, 18, 16, 19), (23, 6, 5, 21), (26, 23, 21, 24), (0, 7, 22, 11), (23, 22, 7, 6), (25, 12, 11, 22), (26, 25, 22, 23), (31, 3, 2, 27), (35, 31, 27, 32), (33, 28, 5, 6), (35, 32, 28, 33), (0, 8, 29, 7), (34, 29, 8, 9), (33, 6, 7, 29), (35, 33, 29, 34), (30, 10, 1, 4), (31, 30, 4, 3), (34, 9, 10, 30), (35, 34, 30, 31), (27, 28, 32), (2, 15, 21, 5), (15, 17, 24, 21), (17, 20, 26, 24), (19, 25, 26, 20), (12, 25, 19, 14), (11, 12, 14, 13), (0, 11, 13, 1), (0, 1, 10, 8), (8, 10, 9), (2, 5, 28, 27)])
me_cube_007.polygons.foreach_set('use_smooth', [True] * 35)
me_cube_007.materials.append(None)
me_cube_007.use_remesh_preserve_volume = False
me_cube_007.use_remesh_preserve_attributes = False
me_cube_007.use_mirror_vertex_groups = False
me_cube_007.update()
me_cube_004 = bpy.data.meshes.new('Cube.004')
me_cube_004.from_pydata([(-1.871, -0.5845, -2.185), (-1.899, -0.2193, -2.184), (-1.841, -0.2671, -4.653), (-1.835, -0.2613, -3.365), (-1.838, -0.5649, -4.653), (-1.824, -0.585, -3.317), (-2.231, -0.4787, -2.185), (-2.354, -0.3789, -2.185), (-2.242, -0.2906, -2.185), (-1.373, -0.4875, -2.14), (-1.375, -0.3841, -2.139), (-1.376, -0.3931, -3.394), (-1.379, -0.3947, -4.7), (-1.375, -0.4847, -3.331), (-1.379, -0.4783, -4.699), (-2.108, -0.4926, -3.314), (-2.113, -0.3259, -3.34), (-2.065, -0.327, -4.653), (-2.064, -0.4812, -4.653), (-2.204, -0.4046, -3.323), (-2.141, -0.3998, -4.653), (-1.488, -0.6642, -2.185), (-1.495, -0.184, -2.184), (-1.482, -0.2281, -3.388), (-1.485, -0.2356, -4.654), (-1.484, -0.6244, -4.653), (-1.479, -0.6538, -3.329)], [], [(0, 6, 15, 5), (19, 15, 6, 7), (18, 4, 5, 15), (20, 18, 15, 19), (16, 8, 1, 3), (17, 16, 3, 2), (19, 7, 8, 16), (20, 19, 16, 17), (2, 4, 18, 17), (17, 18, 20), (11, 13, 14, 12), (9, 13, 11, 10), (0, 1, 8, 6), (6, 8, 7), (10, 11, 23, 22), (22, 23, 3, 1), (11, 12, 24, 23), (23, 24, 2, 3), (0, 5, 26, 21), (21, 26, 13, 9), (14, 13, 26, 25), (25, 26, 5, 4), (4, 2, 24, 25), (25, 24, 12, 14), (1, 0, 21, 22), (22, 21, 9, 10)])
me_cube_004.polygons.foreach_set('use_smooth', [True] * 26)
me_cube_004.materials.append(mat_bodypaint)
me_cube_004.use_remesh_preserve_volume = False
me_cube_004.use_remesh_preserve_attributes = False
me_cube_004.use_mirror_vertex_groups = False
me_cube_004.update()

# ---- objects
ob_fuselage = bpy.data.objects.new('fuselage', me_cube)
ob_cockpit_001 = bpy.data.objects.new('Cockpit.001', me_cube_009)
ob_cockpit = bpy.data.objects.new('Cockpit', me_cube_005)
ob_canopy = bpy.data.objects.new('canopy', me_canopy)
ob_rudder = bpy.data.objects.new('rudder', me_cube_006)
ob_rightaileron = bpy.data.objects.new('rightAileron', me_cube_001)
ob_rightelevator = bpy.data.objects.new('rightElevator', me_cube_003)
ob_leftelevator = bpy.data.objects.new('leftElevator', me_cube_007)
ob_leftaileron = bpy.data.objects.new('leftAileron', me_cube_004)
ob_lamp = bpy.data.objects.new('Lamp', light_spot)
ob_camera = bpy.data.objects.new('Camera', cam_camera)

# ---- transforms, parenting, visibility, modifiers, constraints
ob_fuselage.location = (0.0, 0.0, 0.0)
ob_fuselage.rotation_euler = (-1.571, 3.142, 8.742e-08)
ob_fuselage.lock_rotations_4d = False
ob_fuselage.empty_display_type = 'ARROWS'
ob_fuselage.color = (0.0, 0.0, 0.0, 1.0)
ob_fuselage.lineart.crease_threshold = 0.0
ob_fuselage.material_slots[0].link = 'OBJECT'; ob_fuselage.material_slots[0].material = mat_bodypaint
_vg = ob_fuselage.vertex_groups.new(name='Group')
_m = ob_fuselage.modifiers.new('Mirror', 'MIRROR')
_m.use_axis = (False, False, True)
_m.use_mirror_vertex_groups = False
ob_cockpit_001.parent = ob_fuselage
ob_cockpit_001.location = (5.372, 0.3439, 0.09014)
ob_cockpit_001.rotation_euler = (2.67e-08, -5.133e-08, 0.7213)
ob_cockpit_001.scale = (0.08084, 0.3417, 0.1544)
ob_cockpit_001.lock_rotations_4d = False
ob_cockpit_001.empty_display_type = 'ARROWS'
ob_cockpit_001.color = (0.0, 0.0, 0.0, 1.0)
ob_cockpit_001.lineart.crease_threshold = 0.0
_m = ob_cockpit_001.modifiers.new('Mirror', 'MIRROR')
_m.use_axis = (False, False, True)
_m.use_clip = True
_m.use_mirror_vertex_groups = False
_m = ob_cockpit_001.modifiers.new('Bevel', 'BEVEL')
_m.width = 0.05
_m.width_pct = 0.05
_m.limit_method = 'NONE'
_m.spread = 0.0
ob_cockpit.parent = ob_fuselage
ob_cockpit.location = (6.838, 0.2385, 0.09014)
ob_cockpit.rotation_euler = (2.67e-08, -5.133e-08, 0.7213)
ob_cockpit.scale = (0.08084, 0.3417, 0.1544)
ob_cockpit.lock_rotations_4d = False
ob_cockpit.empty_display_type = 'ARROWS'
ob_cockpit.color = (0.0, 0.0, 0.0, 1.0)
ob_cockpit.lineart.crease_threshold = 0.0
_m = ob_cockpit.modifiers.new('Mirror', 'MIRROR')
_m.use_axis = (False, False, True)
_m.use_clip = True
_m.use_mirror_vertex_groups = False
_m = ob_cockpit.modifiers.new('Bevel', 'BEVEL')
_m.width = 0.05
_m.width_pct = 0.05
_m.limit_method = 'NONE'
_m.spread = 0.0
ob_canopy.parent = ob_fuselage
ob_canopy.location = (0.0, 0.0, 0.0)
ob_canopy.lock_rotations_4d = False
ob_canopy.empty_display_type = 'ARROWS'
ob_canopy.color = (0.0, 0.0, 0.0, 1.0)
ob_canopy.lineart.crease_threshold = 0.0
ob_canopy.material_slots[0].link = 'OBJECT'; ob_canopy.material_slots[0].material = mat_glass
ob_canopy.material_slots[1].link = 'OBJECT'; ob_canopy.material_slots[1].material = mat_material
_m = ob_canopy.modifiers.new('Mirror', 'MIRROR')
_m.use_axis = (False, False, True)
_m.use_mirror_vertex_groups = False
ob_rudder.parent = ob_fuselage
ob_rudder.location = (0.0, 0.0, 0.0)
ob_rudder.lock_rotations_4d = False
ob_rudder.empty_display_type = 'ARROWS'
ob_rudder.color = (0.0, 0.0, 0.0, 1.0)
ob_rudder.lineart.crease_threshold = 0.0
ob_rudder.material_slots[0].link = 'OBJECT'; ob_rudder.material_slots[0].material = mat_bodypaint
ob_rightaileron.parent = ob_fuselage
ob_rightaileron.location = (0.0, 0.0, 0.0)
ob_rightaileron.lock_rotations_4d = False
ob_rightaileron.empty_display_type = 'ARROWS'
ob_rightaileron.color = (0.0, 0.0, 0.0, 1.0)
ob_rightaileron.lineart.crease_threshold = 0.0
ob_rightaileron.material_slots[0].link = 'OBJECT'; ob_rightaileron.material_slots[0].material = mat_bodypaint
ob_rightelevator.parent = ob_fuselage
ob_rightelevator.location = (0.0, 0.0, 0.0)
ob_rightelevator.lock_rotations_4d = False
ob_rightelevator.empty_display_type = 'ARROWS'
ob_rightelevator.color = (0.0, 0.0, 0.0, 1.0)
ob_rightelevator.lineart.crease_threshold = 0.0
ob_rightelevator.material_slots[0].link = 'OBJECT'; ob_rightelevator.material_slots[0].material = mat_bodypaint
_m = ob_rightelevator.modifiers.new('Boolean', 'BOOLEAN')
_m.solver = 'FAST'
ob_leftelevator.parent = ob_fuselage
ob_leftelevator.location = (0.0, 0.0, 0.0)
ob_leftelevator.lock_rotations_4d = False
ob_leftelevator.empty_display_type = 'ARROWS'
ob_leftelevator.color = (0.0, 0.0, 0.0, 1.0)
ob_leftelevator.lineart.crease_threshold = 0.0
ob_leftelevator.material_slots[0].link = 'OBJECT'; ob_leftelevator.material_slots[0].material = mat_bodypaint
_m = ob_leftelevator.modifiers.new('Boolean', 'BOOLEAN')
_m.solver = 'FAST'
ob_leftaileron.parent = ob_fuselage
ob_leftaileron.location = (0.0, 0.0, 0.0)
ob_leftaileron.lock_rotations_4d = False
ob_leftaileron.empty_display_type = 'ARROWS'
ob_leftaileron.color = (0.0, 0.0, 0.0, 1.0)
ob_leftaileron.lineart.crease_threshold = 0.0
ob_leftaileron.material_slots[0].link = 'OBJECT'; ob_leftaileron.material_slots[0].material = mat_bodypaint
ob_lamp.location = (10.79, 3.909, 0.9072)
ob_lamp.rotation_euler = (-0.9373, 0.2951, 3.084)
ob_lamp.lock_rotations_4d = False
ob_lamp.empty_display_type = 'ARROWS'
ob_lamp.color = (0.0, 0.0, 0.0, 0.0)
ob_lamp.lineart.crease_threshold = 0.0
ob_camera.location = (16.86, 3.32, 4.08)
ob_camera.rotation_euler = (-1.192, 0.7247, -1.024)
ob_camera.lock_rotations_4d = False
ob_camera.empty_display_type = 'ARROWS'
ob_camera.color = (0.0, 0.0, 0.0, 0.0)
ob_camera.display_type = 'WIRE'
ob_camera.lineart.crease_threshold = 0.0

# ---- collection membership
col_collection_1.objects.link(ob_fuselage)
col_collection_1.objects.link(ob_cockpit_001)
col_collection_1.objects.link(ob_cockpit)
col_collection_1.objects.link(ob_canopy)
col_collection_1.objects.link(ob_rudder)
col_collection_1.objects.link(ob_rightaileron)
col_collection_1.objects.link(ob_rightelevator)
col_collection_1.objects.link(ob_leftelevator)
col_collection_1.objects.link(ob_leftaileron)
col_collection_1.objects.link(ob_lamp)
col_collection_1.objects.link(ob_camera)

# ---- scene / render settings (as saved in the file)
scene.camera = ob_camera
scene.frame_start = 1; scene.frame_end = 250; scene.frame_set(1)
scene.render.engine = 'BLENDER_EEVEE_NEXT'
scene.render.image_settings.file_format = 'JPEG'
scene.render.image_settings.color_mode = 'RGB'
scene.render.image_settings.compression = 90
scene.render.resolution_x = 800
scene.render.resolution_y = 600
scene.render.pixel_aspect_x = 100.0
scene.render.pixel_aspect_y = 100.0
scene.render.fps = 25
scene.render.dither_intensity = 0.0
scene.render.use_compositing = False
scene.render.use_sequencer = False
scene.render.bake_margin = 2
scene.render.bake_bias = 0.0
scene.render.use_stamp_time = False
scene.render.use_stamp_date = False
scene.render.use_stamp_frame = False
scene.render.use_stamp_camera = False
scene.render.use_stamp_scene = False
scene.render.use_stamp_filename = False
scene.render.use_stamp_render_time = False
scene.render.stamp_font_size = 0
scene.cycles.use_denoising = False
scene.cycles.samples = 10
scene.cycles.sampling_pattern = 'TABULATED_SOBOL'
scene.cycles.light_sampling_threshold = 0.0
scene.cycles.use_adaptive_sampling = False
scene.cycles.use_light_tree = False
scene.cycles.blur_glossy = 0.0
scene.cycles.volume_bounces = 1
scene.cycles.pixel_filter_type = 'GAUSSIAN'
scene.cycles.sample_clamp_indirect = 0.0
scene.view_settings.view_transform = 'Raw'
bpy.context.view_layer.update()
